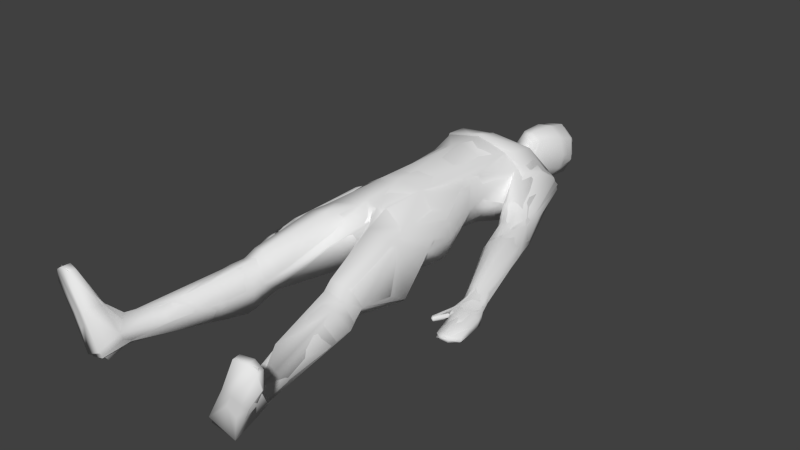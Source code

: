 # Source: corpse_tan.blend  (saved by Blender 2.76.0; exported with 4.5.12 LTS)
import bpy
from mathutils import Matrix  # noqa: F401  (used for matrix-valued properties, if any)

bpy.ops.wm.read_factory_settings(use_empty=True)
scene = bpy.context.scene
scene.name = 'Scene'

# ---- collections
col_collection_1 = bpy.data.collections.new('Collection 1'); scene.collection.children.link(col_collection_1)

# ---- materials (node trees are filled in below, after node groups)
mat_material_001 = bpy.data.materials.new('Material.001')
mat_material_001.alpha_threshold = 0.0
mat_material_001.use_transparent_shadow = False
mat_material_001.roughness = 0.5
mat_material_001.specular_intensity = 0.0
mat_material_001.line_color = (0.0, 0.0, 0.0, 1.0)

# ---- material node trees

# ---- world
world_world = bpy.data.worlds.new('World'); scene.world = world_world
world_world.color = (0.05088, 0.05088, 0.05088)
world_world.use_sun_shadow = False
world_world.sun_shadow_jitter_overblur = 0.0
world_world.cycles.sampling_method = 'NONE'
world_world.cycles.sample_map_resolution = 256

# ---- meshes
me_cube_000 = bpy.data.meshes.new('Cube.000')
me_cube_000.from_pydata([(0.298, 1.139, 0.6901), (0.2819, 0.7178, 0.5872), (0.182, 0.4941, 0.1307), (0.4087, 1.138, 0.5529), (0.3457, 0.6119, 0.3724), (0.1856, 1.657, 0.4111), (0.4158, 0.148, 0.1132), (0.206, 0.08627, 0.6799), (0.3649, -0.2342, 0.1241), (0.5136, -0.1141, 0.4321), (0.02474, -0.2532, 0.6086), (0.4864, 0.1379, 0.3315), (0.4615, 1.562, 0.1319), (0.395, 1.443, 0.6035), (0.1621, 1.768, 0.2058), (0.2488, 1.341, 0.01357), (0.4857, 1.632, 0.3207), (0.1625, 0.1458, 0.008932), (0.132, -0.2875, 0.08607), (0.1215, 1.941, 0.1794), (0.4177, -0.4257, 0.5403), (0.4995, -0.4937, 0.02096), (0.2245, -0.5876, 0.61), (0.5186, -1.255, 0.3474), (0.5777, -1.057, 0.2571), (0.3749, -1.246, 0.4066), (0.3029, -1.085, 0.09068), (0.2721, -1.255, 0.2229), (0.4658, -1.059, 0.1302), (0.3561, -1.356, -0.02429), (0.5156, -1.327, 0.01934), (0.6399, -1.289, 0.1724), (0.57, -2.301, 0.107), (0.7177, -2.246, 0.2587), (0.5803, -2.552, 0.08118), (0.7528, -2.516, 0.008235), (0.6711, -2.239, 0.07892), (0.7699, -2.227, 0.1418), (0.3867, -1.763, 0.1969), (0.4961, -1.873, 0.3124), (0.7135, -2.385, 0.4087), (0.8538, -2.551, 0.7022), (1.039, -2.519, 0.5262), (1.014, -2.499, 0.6715), (0.3999, 1.121, 0.08429), (0.716, 0.4804, -0.004913), (0.6041, 1.546, 0.3345), (0.4117, 0.9769, 0.2803), (0.8021, 0.823, 0.09804), (0.5535, 0.7658, 0.2618), (0.583, 0.6505, 0.04299), (0.755, 0.5007, 0.2987), (0.9319, 0.4656, 0.1671), (0.6605, 0.385, 0.2212), (0.7605, 0.69, 0.03124), (0.9371, -0.4791, 0.02562), (1.171, -0.3869, 0.01604), (0.9812, -0.4071, 0.1227), (1.11, -0.7692, 0.07047), (1.218, -0.6889, 0.04362), (0.932, -0.3066, 0.07638), (0.8259, -0.5568, 0.01506), (0.2671, 2.324, 0.2247), (0.1396, 2.101, 0.06599), (0.1147, 1.865, 0.4187), (0.2378, 2.343, 0.4285), (0.1279, 1.911, 0.496), (0.1774, 2.483, 0.2976), (0.1599, 2.414, 0.07669), (1.042, -0.7685, 0.04556), (1.098, -0.5271, 0.1287), (0.741, 0.8586, 0.2379), (0.6857, 1.022, 0.0564), (0.4884, 0.9369, 0.003225), (1.053, -0.3098, 0.003041), (1.135, -0.2983, 0.1049), (0.9803, -0.2006, 0.1744), (-0.07565, 0.8529, 0.7579), (-0.2819, 0.7178, 0.5872), (-0.1869, 0.4923, 0.1326), (-7.776e-10, 0.03008, 0.7208), (-0.3457, 0.6119, 0.3724), (-1.299e-10, 1.181, 0.04489), (-0.02317, 1.88, 0.1494), (0.0009958, 1.694, 0.4744), (-0.1905, 1.657, 0.4099), (9.064e-10, 1.576, 0.07092), (-0.4158, 0.148, 0.1132), (-0.5136, -0.1141, 0.4321), (-1.832e-09, -0.3152, 0.4859), (-0.206, 0.08626, 0.6799), (-0.3649, -0.2342, 0.1241), (0.0, -0.1881, 0.1242), (-0.2277, 0.8358, 0.1163), (-0.4864, 0.1379, 0.3315), (-0.4455, 1.569, 0.126), (-0.3218, 1.163, 0.6941), (-0.3908, 1.446, 0.6035), (-0.1638, 1.767, 0.2068), (-0.2488, 1.341, 0.01357), (-0.4857, 1.632, 0.3207), (-0.171, 0.1259, 0.0098), (0.2264, 0.8361, 0.117), (-0.132, -0.2875, 0.08607), (-0.1597, 1.971, 0.2447), (-0.4177, -0.4257, 0.5403), (-0.4995, -0.4937, 0.02096), (-0.09551, -0.2358, 0.6292), (-0.5186, -1.255, 0.3474), (-0.5777, -1.057, 0.2571), (-0.3749, -1.246, 0.4066), (-0.3029, -1.085, 0.09068), (-0.2721, -1.255, 0.2229), (-0.4658, -1.059, 0.1302), (-0.3561, -1.356, -0.02429), (-0.5156, -1.327, 0.01934), (-0.6399, -1.289, 0.1724), (-0.57, -2.301, 0.107), (-0.7601, -2.271, 0.2416), (-0.6813, -2.237, 0.269), (-0.5803, -2.552, 0.08118), (-0.7528, -2.516, 0.008235), (-0.6711, -2.239, 0.07892), (-0.7699, -2.227, 0.1418), (-0.3867, -1.763, 0.1969), (-0.4961, -1.873, 0.3124), (-0.7135, -2.385, 0.4087), (-0.8538, -2.551, 0.7022), (-1.039, -2.519, 0.5262), (-1.014, -2.499, 0.6715), (-0.4056, 1.134, 0.5547), (-0.4002, 1.136, 0.0765), (-0.6032, 1.545, 0.3368), (-0.4256, 0.9915, 0.29), (-0.8412, 0.8336, 0.1174), (-0.5873, 0.8105, 0.2673), (-0.7049, 0.5864, -0.004614), (-0.7676, 0.5078, 0.2987), (-0.9427, 0.4557, 0.1673), (-0.6096, 0.6619, 0.04345), (-0.661, 0.4187, 0.2208), (-0.8803, 0.4396, 0.04853), (-1.016, -0.3682, 0.1061), (-0.7557, -0.4763, 0.02426), (-1.006, -0.477, 0.01603), (-0.8225, -0.4258, 0.1227), (-0.8083, -0.8098, 0.07047), (-0.9391, -0.7752, 0.04362), (-0.8257, -0.2987, 0.07942), (-0.623, -0.5077, 0.01506), (-0.04524, 2.127, 0.002056), (-0.187, 2.143, 0.1382), (-0.1173, 1.933, 0.4083), (-0.06423, 2.382, 0.4953), (0.01741, 1.905, 0.56), (-0.1792, 2.381, 0.3234), (-0.007472, 2.513, 0.3659), (0.1039, 2.381, 0.5285), (-0.0008405, 2.41, 0.03786), (-0.1247, 2.451, 0.1396), (-0.7453, -0.784, 0.04556), (-0.8865, -0.5803, 0.1287), (-0.7082, 1.104, 0.0582), (-0.5253, 0.9896, 0.0001037), (-0.7455, 0.9501, 0.2792), (-0.9222, -0.3326, 0.002799), (-0.8843, -0.2304, 0.1774), (-0.03964, 1.437, 0.6984), (-0.007349, 1.171, 0.7596)], [], [(11, 6, 4), (0, 77, 80), (1, 0, 7), (17, 6, 8), (8, 6, 11), (13, 0, 3), (14, 16, 12), (9, 11, 4), (15, 12, 44), (7, 9, 1), (167, 168, 0), (86, 83, 14), (22, 10, 89), (82, 15, 102), (102, 15, 44), (20, 9, 7), (86, 12, 15), (102, 44, 47), (89, 92, 18), (47, 3, 1), (2, 4, 6), (5, 84, 167), (16, 5, 13), (1, 3, 0), (64, 84, 5), (64, 5, 14), (27, 25, 22), (25, 23, 20), (8, 21, 18), (21, 28, 26), (20, 23, 24), (89, 18, 26), (29, 28, 30), (26, 29, 27), (31, 30, 28), (38, 39, 25), (36, 30, 31), (32, 36, 35), (39, 33, 23), (34, 35, 42), (35, 36, 37), (32, 34, 41), (38, 29, 32), (33, 39, 38), (30, 36, 32), (23, 33, 37), (41, 42, 43), (43, 33, 40), (41, 43, 40), (33, 43, 42), (46, 16, 13), (45, 50, 54), (54, 48, 52), (51, 71, 49), (52, 48, 71), (76, 51, 53), (76, 75, 52), (60, 53, 50), (57, 70, 75), (69, 56, 59), (69, 57, 55), (59, 75, 70), (74, 56, 55), (58, 69, 59), (57, 60, 61), (57, 76, 60), (62, 64, 19), (64, 62, 65), (19, 83, 150), (157, 154, 66), (66, 154, 64), (68, 158, 67), (63, 150, 158), (156, 157, 65), (62, 63, 68), (56, 75, 59), (71, 46, 13), (44, 73, 47), (72, 12, 46), (3, 49, 71), (72, 73, 44), (49, 3, 47), (47, 73, 50), (54, 73, 72), (48, 72, 71), (45, 74, 60), (54, 52, 75), (90, 77, 78), (98, 104, 83), (107, 10, 80), (101, 103, 91), (94, 87, 91), (10, 107, 89), (130, 96, 97), (95, 100, 98), (88, 78, 81), (79, 81, 93), (96, 168, 167), (2, 79, 93), (98, 83, 86), (98, 100, 85), (93, 99, 82), (90, 88, 105), (93, 81, 133), (78, 130, 133), (101, 17, 92), (79, 101, 87), (85, 97, 167), (78, 77, 96), (79, 2, 17), (85, 84, 64), (98, 85, 152), (112, 89, 107), (110, 107, 105), (88, 106, 105), (103, 106, 91), (106, 88, 91), (116, 109, 113), (109, 116, 108), (111, 113, 106), (109, 108, 105), (89, 112, 111), (112, 114, 111), (111, 114, 113), (112, 124, 114), (124, 112, 110), (116, 115, 122), (117, 120, 121), (128, 121, 120), (126, 117, 119), (123, 122, 121), (117, 126, 127), (124, 125, 119), (117, 122, 115), (123, 119, 108), (126, 118, 129), (128, 129, 118), (97, 100, 132), (136, 141, 138), (135, 164, 137), (140, 137, 166), (166, 137, 138), (165, 141, 136), (139, 140, 148), (143, 144, 165), (165, 144, 142), (161, 146, 160), (143, 145, 160), (161, 142, 147), (149, 145, 143), (104, 152, 155), (153, 155, 152), (104, 151, 150), (154, 152, 64), (67, 158, 159), (151, 159, 158), (153, 157, 156), (145, 161, 160), (97, 132, 164), (133, 163, 131), (132, 95, 162), (164, 135, 130), (132, 134, 164), (133, 130, 135), (139, 163, 133), (139, 136, 163), (134, 162, 163), (135, 139, 133), (148, 165, 136), (166, 148, 140), (141, 165, 142), (7, 0, 80), (14, 83, 19), (7, 80, 10), (18, 17, 8), (9, 8, 11), (46, 12, 16), (1, 9, 4), (4, 2, 102), (13, 167, 0), (12, 86, 14), (86, 15, 82), (16, 14, 5), (10, 20, 7), (4, 102, 47), (4, 47, 1), (18, 92, 17), (17, 2, 6), (13, 5, 167), (19, 64, 14), (77, 0, 168), (89, 27, 22), (22, 25, 20), (10, 22, 20), (21, 9, 20), (9, 21, 8), (24, 31, 28), (31, 24, 23), (18, 21, 26), (21, 20, 24), (24, 28, 21), (27, 89, 26), (29, 26, 28), (38, 27, 29), (39, 23, 25), (27, 38, 25), (37, 36, 31), (34, 32, 35), (32, 40, 33), (40, 32, 41), (32, 33, 38), (29, 30, 32), (31, 23, 37), (37, 33, 42), (34, 42, 41), (35, 37, 42), (50, 53, 49), (53, 51, 49), (51, 52, 71), (60, 76, 53), (51, 76, 52), (54, 74, 45), (60, 74, 55), (57, 75, 76), (56, 74, 75), (58, 70, 69), (60, 55, 61), (57, 61, 55), (66, 64, 65), (63, 19, 150), (65, 157, 66), (65, 62, 67), (19, 63, 62), (68, 67, 62), (68, 63, 158), (67, 156, 65), (70, 57, 69), (58, 59, 70), (55, 56, 69), (71, 72, 46), (13, 3, 71), (12, 72, 44), (54, 50, 73), (48, 54, 72), (50, 49, 47), (50, 45, 60), (74, 54, 75), (87, 94, 81), (90, 80, 77), (90, 107, 80), (87, 101, 91), (88, 94, 91), (132, 100, 95), (94, 88, 81), (95, 99, 131), (88, 90, 78), (97, 96, 167), (102, 2, 93), (95, 98, 86), (86, 82, 99), (102, 93, 82), (99, 93, 131), (107, 90, 105), (95, 86, 99), (131, 93, 133), (92, 89, 103), (81, 78, 133), (103, 101, 92), (81, 79, 87), (85, 100, 97), (130, 78, 96), (101, 79, 17), (152, 85, 64), (104, 98, 152), (96, 77, 168), (110, 112, 107), (108, 110, 105), (103, 111, 106), (106, 109, 105), (109, 106, 113), (103, 89, 111), (113, 114, 115), (115, 116, 113), (125, 110, 108), (125, 124, 110), (123, 116, 122), (122, 117, 121), (119, 125, 108), (119, 123, 118), (120, 117, 127), (114, 124, 117), (117, 124, 119), (114, 117, 115), (116, 123, 108), (128, 127, 129), (123, 128, 118), (120, 127, 128), (121, 128, 123), (126, 119, 118), (129, 127, 126), (139, 135, 140), (164, 134, 137), (134, 136, 138), (140, 135, 137), (137, 134, 138), (142, 166, 138), (148, 143, 165), (145, 166, 142), (161, 145, 142), (144, 160, 147), (160, 146, 147), (148, 145, 149), (166, 145, 148), (148, 149, 143), (154, 153, 152), (83, 104, 150), (153, 154, 157), (153, 156, 155), (104, 155, 151), (159, 156, 67), (159, 155, 156), (150, 151, 158), (151, 155, 159), (142, 144, 147), (146, 161, 147), (143, 160, 144), (95, 131, 162), (134, 132, 162), (97, 164, 130), (163, 162, 131), (136, 134, 163), (139, 148, 136), (138, 141, 142), (85, 167, 84)])
me_cube_000.polygons.foreach_set('use_smooth', [True] * 334)
me_cube_000.materials.append(mat_material_001)
me_cube_000.use_remesh_preserve_volume = False
me_cube_000.use_remesh_preserve_attributes = False
me_cube_000.use_mirror_vertex_groups = False
me_cube_000.update()
me_cube_002 = bpy.data.meshes.new('Cube.002')
me_cube_002.from_pydata([(0.2903, 1.131, 0.6864), (0.2138, 1.635, 0.4217), (0.3111, 0.5081, 0.2502), (0.3118, 0.4721, 0.5776), (0.2294, 1.254, 0.02213), (0.1723, 0.8935, 0.7158), (0.2909, 0.8185, 0.5921), (0.1869, 0.4923, 0.1326), (0.3799, 1.139, 0.0808), (0.4027, 1.137, 0.5497), (0.4216, 1.585, 0.1163), (0.4476, 1.612, 0.4159), (0.3568, 1.281, 0.05666), (0.01164, -0.3231, 0.4982), (0.415, 1.224, 0.5687), (0.2047, 1.13, 0.03058), (0.1987, 0.4611, 0.6812), (0.3783, 1.477, 0.08551), (0.4476, 1.43, 0.5324), (0.3713, 1.655, 0.2644), (0.3535, 0.7559, 0.4136), (0.2963, 0.8234, 0.2121), (0.1436, 1.768, 0.1832), (0.1446, 1.765, 0.3935), (0.4158, 0.148, 0.1132), (0.4183, 0.1354, 0.5483), (0.2019, 0.08793, 0.6861), (0.3649, -0.2342, 0.1241), (0.3843, -0.2322, 0.5483), (0.5253, -0.2156, 0.3549), (0.09761, -0.232, 0.6117), (0.1755, 0.8647, 0.09874), (0.4864, 0.1379, 0.3315), (0.2493, -1.132, 0.276), (0.3059, 1.615, 0.1389), (0.3403, 1.181, 0.6979), (0.3688, 1.42, 0.665), (0.164, 1.765, 0.2725), (0.5695, 0.7064, 0.03293), (0.7924, 0.8296, 0.07084), (0.2343, 1.444, 0.0362), (0.4897, 1.626, 0.2849), (0.4143, 0.9807, 0.3115), (0.3645, 0.5066, 0.3816), (0.171, 0.1259, 0.0098), (0.1238, -0.2438, 0.06657), (0.07647, 1.937, 0.1541), (0.1341, 1.897, 0.3522), (0.1372, 1.934, 0.227), (0.07864, -0.568, 0.3903), (0.401, -0.5015, 0.001814), (0.4253, -0.5573, 0.5482), (0.5245, -0.4991, 0.05181), (0.2245, -0.5876, 0.61), (0.1628, -0.5235, 0.07751), (0.4665, -1.059, 0.1306), (0.4909, -1.123, 0.416), (0.5777, -1.057, 0.2571), (0.3546, -1.158, 0.4581), (0.3029, -1.085, 0.09068), (0.2714, -1.235, 0.2325), (0.4913, -1.161, 0.08522), (0.5143, -1.216, 0.3536), (0.604, -1.158, 0.2133), (0.3762, -1.251, 0.3962), (0.3256, -1.187, 0.04474), (0.2798, -1.346, 0.2022), (0.5196, -1.265, 0.04163), (0.545, -1.326, 0.3391), (0.6425, -1.262, 0.1813), (0.3944, -1.365, 0.3856), (0.3389, -1.293, -0.002514), (0.3374, -1.544, 0.1942), (0.5512, -1.485, 0.03531), (0.57, -1.517, 0.3118), (0.658, -1.472, 0.1725), (0.4364, -1.548, 0.3579), (0.392, -1.513, -0.007841), (0.3485, -1.625, 0.1956), (0.5684, -1.555, 0.0479), (0.5902, -1.603, 0.3051), (0.6802, -1.549, 0.176), (0.4524, -1.637, 0.3479), (0.4034, -1.582, 0.007505), (0.587, -2.374, 0.2002), (0.6905, -2.312, 0.06458), (0.7552, -2.238, 0.2162), (0.7887, -2.356, 0.09565), (0.6894, -2.253, 0.2809), (0.5873, -2.335, 0.08912), (0.5848, -2.575, 0.1402), (0.6932, -2.475, 0.01002), (0.8167, -2.541, 0.2281), (0.7825, -2.536, 0.02292), (0.7497, -2.555, 0.2938), (0.5884, -2.498, 0.03495), (0.6418, -1.986, 0.08926), (0.7232, -1.971, 0.1703), (0.5196, -2.009, 0.06388), (0.4764, -2.026, 0.1837), (0.6547, -2.002, 0.2535), (0.5517, -2.024, 0.2809), (0.7079, -2.42, 0.4215), (0.8402, -2.35, 0.3526), (0.8954, -2.433, 0.3), (0.7619, -2.365, 0.3926), (0.728, -2.565, 0.4163), (0.8695, -2.538, 0.3441), (0.9177, -2.529, 0.3196), (0.7899, -2.553, 0.3847), (0.8407, -2.493, 0.6956), (1.019, -2.462, 0.6445), (1.051, -2.503, 0.5279), (0.9484, -2.464, 0.6919), (0.8484, -2.559, 0.6939), (1.029, -2.527, 0.6416), (1.053, -2.517, 0.527), (0.9589, -2.541, 0.6891), (0.4051, 1.094, 0.09716), (0.4254, 1.078, 0.5025), (0.5506, 1.529, 0.1645), (0.5687, 1.536, 0.394), (0.4496, 1.211, 0.09753), (0.4717, 1.209, 0.5241), (0.4995, 1.374, 0.1209), (0.5169, 1.383, 0.4972), (0.8661, 0.6419, 0.1314), (0.6776, 0.5349, 0.0003413), (0.6075, 1.54, 0.289), (0.4362, 0.9885, 0.3038), (0.7065, 0.8538, 0.2723), (0.5668, 0.7693, 0.2446), (0.7897, 0.8441, 0.1285), (0.5498, 0.7079, 0.07231), (0.7524, 0.8488, 0.2131), (0.5415, 0.7286, 0.1727), (0.7821, 0.3399, -0.003832), (0.9373, 0.4559, 0.1602), (0.6256, 0.7852, 0.2767), (0.6962, 0.7541, 0.01691), (0.7283, 0.621, 0.2784), (0.6127, 0.5477, 0.1914), (0.8461, 0.6433, 0.1822), (0.6481, 0.5276, 0.02728), (0.7887, 0.6297, 0.2431), (0.6128, 0.5258, 0.1146), (1.123, -0.2418, 0.1095), (1.032, -0.2959, 0.008507), (0.6575, 0.5574, 0.242), (0.7976, 0.5834, 0.03893), (0.7505, 0.4293, 0.3059), (0.6576, 0.3494, 0.1981), (0.9015, 0.4561, 0.2138), (0.7438, 0.331, 0.0225), (0.824, 0.4394, 0.2741), (0.6812, 0.3266, 0.1142), (0.6946, 0.3585, 0.2622), (0.8946, 0.3926, 0.05171), (0.9689, -0.2633, 0.1505), (0.9374, -0.2938, 0.08481), (1.094, -0.2429, 0.1293), (1.005, -0.3001, 0.01508), (1.016, -0.2605, 0.1458), (0.9546, -0.3046, 0.04851), (1.159, -0.4419, 0.01582), (1.184, -0.4261, 0.09169), (0.9379, -0.2854, 0.1181), (1.09, -0.2772, 0.05088), (1.159, -0.3467, 0.1025), (1.114, -0.3529, 0.005914), (0.9725, -0.3827, 0.1295), (0.8214, -0.5322, 0.03473), (1.112, -0.3565, 0.1115), (1.058, -0.3871, 0.001763), (1.03, -0.375, 0.1278), (0.9751, -0.4069, 0.01718), (1.207, -0.6765, 0.07011), (1.193, -0.6867, 0.01659), (0.8169, -0.5336, 0.01259), (1.157, -0.3652, 0.01355), (0.9924, -0.4621, 0.1007), (0.9604, -0.4868, 0.02841), (1.137, -0.436, 0.1186), (1.084, -0.4669, 0.02685), (1.055, -0.4547, 0.1234), (0.9979, -0.4825, 0.0237), (0.9032, -0.3926, 0.0344), (0.9128, -0.3906, 0.07772), (0.9537, -0.5005, 0.05091), (1.183, -0.4411, 0.02567), (1.059, -0.709, 0.07691), (1.03, -0.7235, 0.04205), (1.15, -0.7221, 0.07647), (1.138, -0.7431, 0.01924), (1.103, -0.7357, 0.08698), (1.068, -0.7597, 0.03215), (1.083, -0.7674, 0.06491), (1.146, -0.754, 0.05736), (1.025, -0.7348, 0.06181), (1.218, -0.6887, 0.03943), (0.917, -0.3899, 0.01978), (0.8948, -0.3875, 0.05876), (0.9161, -0.4305, 0.08946), (0.9241, -0.4352, 0.01256), (0.9369, -0.4567, 0.07019), (0.9325, -0.4735, 0.02563), (0.943, -0.4606, 0.01285), (0.9322, -0.4817, 0.04077), (0.8295, -0.5341, 0.004589), (0.8152, -0.5323, 0.02325), (0.8335, -0.5469, 0.03652), (0.8295, -0.5524, 0.01391), (0.8377, -0.5451, 0.003763), (0.8287, -0.5536, 0.02427), (0.8489, -0.5521, 0.03891), (0.8521, -0.5596, 0.008396), (0.8505, -0.5481, 0.004819), (0.8529, -0.563, 0.02009), (0.2493, 2.364, 0.262), (0.1305, 2.035, 0.1011), (0.1788, 1.986, 0.3241), (0.2148, 2.397, 0.4085), (0.1737, 2.018, 0.2138), (0.1055, 1.897, 0.4884), (0.1488, 1.948, 0.4993), (0.1357, 2.144, 0.05482), (0.2558, 2.193, 0.3039), (0.2192, 2.19, 0.1633), (0.2153, 2.191, 0.4703), (0.1392, 2.445, 0.1196), (0.1685, 2.472, 0.2368), (0.1537, 2.457, 0.178), (0.1875, 2.471, 0.3232), (0.1723, 2.359, 0.05863), (0.2179, 2.378, 0.1574), (1.201, -0.5649, 0.03255), (1.111, -0.605, 0.02305), (1.176, -0.5643, 0.0162), (0.9883, -0.618, 0.06162), (1.026, -0.5856, 0.08925), (1.143, -0.5791, 0.1075), (1.195, -0.5513, 0.07994), (1.079, -0.5952, 0.1151), (0.9935, -0.6056, 0.03993), (1.033, -0.6211, 0.02792), (0.4637, 0.8414, 0.1633), (0.7216, 1.057, 0.2), (0.6292, 0.9844, 0.3532), (0.6176, 1.038, 0.0397), (0.5435, 0.9059, 0.3635), (0.5409, 0.9766, 0.009208), (0.6964, 1.045, 0.2868), (0.6924, 1.093, 0.08635), (0.4866, 0.8611, 0.3369), (0.4814, 0.9324, 0.001422), (0.958, -0.2032, 0.01468), (0.9146, -0.187, 0.1618), (0.9014, -0.2, 0.115), (1.001, -0.1427, 0.1823), (1.05, -0.1285, 0.1536), (1.049, -0.1621, 0.05031), (0.982, -0.1959, 0.002678), (0.9178, -0.2104, 0.06471), (1.073, -0.1259, 0.1242), (0.9554, -0.1521, 0.1941), (-0.2903, 1.131, 0.6864), (-0.2138, 1.635, 0.4217), (-0.3111, 0.5081, 0.2502), (-0.3118, 0.4721, 0.5776), (-0.2294, 1.254, 0.02213), (-0.1723, 0.8935, 0.7158), (0.0, 0.9183, 0.7668), (-0.2909, 0.8185, 0.5921), (-0.1869, 0.4923, 0.1326), (-0.3799, 1.139, 0.0808), (-0.4027, 1.137, 0.5497), (-0.4216, 1.585, 0.1163), (-0.4476, 1.612, 0.4159), (-0.3568, 1.281, 0.05666), (-0.01164, -0.3231, 0.4982), (-0.415, 1.224, 0.5687), (-0.2047, 1.13, 0.03058), (-0.1987, 0.4611, 0.6812), (-0.3783, 1.477, 0.08551), (-0.4476, 1.43, 0.5324), (-0.3713, 1.655, 0.2644), (0.0, 0.4494, 0.7185), (-0.3535, 0.7559, 0.4136), (0.0, 0.4993, 0.1305), (-0.2963, 0.8234, 0.2121), (0.0, 1.426, 0.7008), (0.0, 1.468, 0.05661), (0.0, 1.18, 0.7776), (0.0, 1.254, 0.04534), (-1.807e-17, 1.756, 0.1341), (-1.807e-17, 1.762, 0.45), (-0.1436, 1.768, 0.1832), (-0.1446, 1.765, 0.3935), (-1.807e-17, 1.643, 0.5105), (-1.807e-17, 1.604, 0.08195), (0.0, 1.155, 0.7427), (0.0, 1.13, 0.05378), (-0.4158, 0.148, 0.1132), (-0.4183, 0.1354, 0.5483), (0.0, -0.297, 0.4309), (-0.2019, 0.08793, 0.6861), (0.0, 0.05147, 0.7437), (0.0, 0.1563, 0.01031), (-0.3649, -0.2342, 0.1241), (-0.3843, -0.2322, 0.5483), (-0.5253, -0.2156, 0.3549), (-0.09761, -0.232, 0.6117), (0.0, -0.2699, 0.5932), (0.0, -0.1881, 0.1242), (-0.1755, 0.8647, 0.09874), (-0.4864, 0.1379, 0.3315), (-0.2493, -1.132, 0.276), (-0.3059, 1.615, 0.1389), (-0.3403, 1.181, 0.6979), (-0.3688, 1.42, 0.665), (-0.164, 1.765, 0.2725), (-0.5959, 0.7264, 0.03293), (-0.8266, 0.8343, 0.07084), (-0.2343, 1.444, 0.0362), (-0.4897, 1.626, 0.2849), (-0.4143, 0.9807, 0.3115), (-0.3645, 0.5066, 0.3816), (-0.171, 0.1259, 0.0098), (0.0, 0.8846, 0.1129), (-0.1238, -0.2438, 0.06657), (-0.04066, 1.914, 0.1464), (0.01776, 1.876, 0.4328), (-0.1346, 1.965, 0.2007), (-0.1127, 1.928, 0.4068), (-0.04316, 2.151, -0.002867), (-0.1583, 1.972, 0.2924), (-0.07864, -0.568, 0.3903), (-0.401, -0.5015, 0.001814), (-0.4253, -0.5573, 0.5482), (-0.5245, -0.4991, 0.05181), (-0.2245, -0.5876, 0.61), (-0.1628, -0.5235, 0.07751), (-0.4665, -1.059, 0.1306), (-0.4909, -1.123, 0.416), (-0.5777, -1.057, 0.2571), (-0.3546, -1.158, 0.4581), (-0.3029, -1.085, 0.09068), (-0.2714, -1.235, 0.2325), (-0.4913, -1.161, 0.08522), (-0.5143, -1.216, 0.3536), (-0.604, -1.158, 0.2133), (-0.3762, -1.251, 0.3962), (-0.3256, -1.187, 0.04474), (-0.2798, -1.346, 0.2022), (-0.5196, -1.265, 0.04163), (-0.545, -1.326, 0.3391), (-0.6425, -1.262, 0.1813), (-0.3944, -1.365, 0.3856), (-0.3389, -1.293, -0.002514), (-0.3374, -1.544, 0.1942), (-0.5512, -1.485, 0.03531), (-0.57, -1.517, 0.3118), (-0.658, -1.472, 0.1725), (-0.4364, -1.548, 0.3579), (-0.392, -1.513, -0.007841), (-0.3485, -1.625, 0.1956), (-0.5684, -1.555, 0.0479), (-0.5902, -1.603, 0.3051), (-0.6802, -1.549, 0.176), (-0.4524, -1.637, 0.3479), (-0.4034, -1.582, 0.007505), (-0.587, -2.374, 0.2002), (-0.6905, -2.312, 0.06458), (-0.7552, -2.238, 0.2162), (-0.7887, -2.356, 0.09565), (-0.6894, -2.253, 0.2809), (-0.5873, -2.335, 0.08912), (-0.5848, -2.575, 0.1402), (-0.6932, -2.475, 0.01002), (-0.8167, -2.541, 0.2281), (-0.7825, -2.536, 0.02292), (-0.7497, -2.555, 0.2938), (-0.5884, -2.498, 0.03495), (-0.6418, -1.986, 0.08926), (-0.7232, -1.971, 0.1703), (-0.5196, -2.009, 0.06388), (-0.4764, -2.026, 0.1837), (-0.6547, -2.002, 0.2535), (-0.5517, -2.024, 0.2809), (-0.7079, -2.42, 0.4215), (-0.8402, -2.35, 0.3526), (-0.8954, -2.433, 0.3), (-0.7619, -2.365, 0.3926), (-0.728, -2.565, 0.4163), (-0.8695, -2.538, 0.3441), (-0.9177, -2.529, 0.3196), (-0.7899, -2.553, 0.3847), (-0.8407, -2.493, 0.6956), (-1.019, -2.462, 0.6445), (-1.051, -2.503, 0.5279), (-0.9484, -2.464, 0.6919), (-0.8484, -2.559, 0.6939), (-1.029, -2.527, 0.6416), (-1.053, -2.517, 0.527), (-0.9589, -2.541, 0.6891), (-0.4051, 1.094, 0.09716), (-0.4254, 1.078, 0.5025), (-0.5506, 1.529, 0.1645), (-0.5687, 1.536, 0.394), (-0.4496, 1.211, 0.09753), (-0.4717, 1.209, 0.5241), (-0.4995, 1.374, 0.1209), (-0.5169, 1.383, 0.4972), (-0.8875, 0.642, 0.1314), (-0.6921, 0.548, 0.0003413), (-0.6075, 1.54, 0.289), (-0.4362, 0.9885, 0.3038), (-0.7425, 0.8642, 0.2723), (-0.5974, 0.7893, 0.2446), (-0.8249, 0.8489, 0.1285), (-0.5763, 0.7292, 0.07231), (-0.7879, 0.8561, 0.2131), (-0.5694, 0.7505, 0.1727), (-0.7832, 0.3464, -0.003832), (-0.9459, 0.4516, 0.1602), (-0.6572, 0.8012, 0.2767), (-0.7254, 0.7654, 0.01691), (-0.7485, 0.6305, 0.2784), (-0.6282, 0.5651, 0.1914), (-0.8676, 0.6447, 0.1822), (-0.6622, 0.5427, 0.02728), (-0.8094, 0.635, 0.2431), (-0.6268, 0.5433, 0.1146), (-1.015, -0.3245, 0.1095), (-0.9108, -0.3413, 0.008507), (-0.6736, 0.5717, 0.242), (-0.8151, 0.5883, 0.03893), (-0.7576, 0.4377, 0.3059), (-0.6596, 0.3642, 0.1981), (-0.9102, 0.4542, 0.2138), (-0.7443, 0.3401, 0.0225), (-0.8317, 0.4428, 0.2741), (-0.6816, 0.3399, 0.1142), (-0.6971, 0.3708, 0.2622), (-0.899, 0.3913, 0.05171), (-0.864, -0.2876, 0.1505), (-0.8236, -0.3044, 0.08481), (-0.9878, -0.3147, 0.1293), (-0.8844, -0.3353, 0.01508), (-0.9093, -0.3025, 0.1458), (-0.8356, -0.3207, 0.04851), (-0.9751, -0.5238, 0.01582), (-1.004, -0.5182, 0.09169), (-0.8271, -0.2968, 0.1181), (-0.9717, -0.3452, 0.05088), (-1.01, -0.4353, 0.1025), (-0.9657, -0.4243, 0.005914), (-0.8234, -0.4, 0.1295), (-0.6278, -0.4832, 0.03473), (-0.9628, -0.4271, 0.1115), (-0.9014, -0.4356, 0.001763), (-0.8797, -0.414, 0.1278), (-0.8169, -0.4234, 0.01718), (-0.9328, -0.7594, 0.07011), (-0.9163, -0.7638, 0.01659), (-0.6231, -0.4828, 0.01259), (-1.001, -0.4516, 0.01355), (-0.8126, -0.4811, 0.1007), (-0.7738, -0.4923, 0.02841), (-0.9562, -0.5099, 0.1186), (-0.8959, -0.5193, 0.02685), (-0.8734, -0.4972, 0.1234), (-0.8101, -0.5021, 0.0237), (-0.7554, -0.3836, 0.0344), (-0.765, -0.3853, 0.07772), (-0.7625, -0.5025, 0.05091), (-0.9977, -0.5319, 0.02567), (-0.7836, -0.7352, 0.07691), (-0.7511, -0.7379, 0.04205), (-0.8629, -0.7807, 0.07647), (-0.8439, -0.7958, 0.01924), (-0.8149, -0.7764, 0.08698), (-0.7731, -0.7855, 0.03215), (-0.7838, -0.7982, 0.06491), (-0.8476, -0.8089, 0.05736), (-0.7425, -0.7466, 0.06181), (-0.9388, -0.7749, 0.03943), (-0.7691, -0.3862, 0.01978), (-0.7494, -0.3758, 0.05876), (-0.7533, -0.4236, 0.08946), (-0.7591, -0.4309, 0.01256), (-0.763, -0.4556, 0.07019), (-0.7527, -0.4696, 0.02563), (-0.7672, -0.4615, 0.01285), (-0.7494, -0.4771, 0.04077), (-0.6346, -0.4879, 0.004589), (-0.6221, -0.481, 0.02325), (-0.6336, -0.5013, 0.03652), (-0.6279, -0.5049, 0.01391), (-0.6382, -0.5012, 0.003763), (-0.6267, -0.5058, 0.02427), (-0.646, -0.5118, 0.03891), (-0.6462, -0.52, 0.008396), (-0.649, -0.5087, 0.004819), (-0.6458, -0.5235, 0.02009), (-0.04521, 2.042, 0.0511), (-0.1384, 2.413, 0.3477), (-0.1804, 2.075, 0.1699), (-0.142, 2.027, 0.3951), (-0.03932, 2.43, 0.4647), (-0.1755, 2.063, 0.291), (0.0478, 1.898, 0.556), (-0.03099, 1.914, 0.5186), (0.05644, 1.946, 0.5671), (-0.05222, 1.973, 0.5437), (-0.1778, 2.185, 0.1241), (-0.1679, 2.248, 0.3976), (-0.195, 2.243, 0.2549), (0.08872, 2.204, 0.5631), (-0.06395, 2.226, 0.5321), (0.01518, 2.447, 0.08874), (0.0748, 2.5, 0.3277), (-0.08136, 2.473, 0.1684), (-0.05201, 2.5, 0.2856), (0.04984, 2.477, 0.2281), (-0.06682, 2.486, 0.2268), (0.0847, 2.49, 0.3785), (-0.03302, 2.499, 0.372), (0.1006, 2.436, 0.4814), (-0.01066, 2.365, 0.01987), (-0.1565, 2.401, 0.1313), (-0.151, 2.425, 0.239), (-0.9683, -0.6534, 0.03255), (-0.8699, -0.6575, 0.02305), (-0.9457, -0.6438, 0.0162), (-0.7513, -0.6245, 0.06162), (-0.7981, -0.6082, 0.08925), (-0.9094, -0.6453, 0.1075), (-0.9683, -0.6388, 0.07994), (-0.844, -0.6368, 0.1151), (-0.7607, -0.6149, 0.03993), (-0.7916, -0.6438, 0.02792), (-0.4957, 0.8969, 0.1633), (-0.7537, 1.112, 0.2), (-0.6613, 1.04, 0.3532), (-0.6497, 1.094, 0.0397), (-0.5834, 0.964, 0.3635), (-0.573, 1.032, 0.009208), (-0.7285, 1.101, 0.2868), (-0.7245, 1.149, 0.08635), (-0.5187, 0.9166, 0.3369), (-0.5135, 0.9879, 0.001422), (-0.8761, -0.2278, 0.01468), (-0.8418, -0.1967, 0.1618), (-0.8247, -0.2039, 0.115), (-0.9384, -0.1873, 0.1823), (-0.9889, -0.1921, 0.1536), (-0.9761, -0.2232, 0.05031), (-0.9011, -0.2298, 0.002678), (-0.8361, -0.2197, 0.06471), (-1.011, -0.1982, 0.1242), (-0.8925, -0.1793, 0.1941), (-0.09833, 1.147, 0.7236), (-0.1141, 1.639, 0.4631), (-0.1423, 1.423, 0.687), (-0.1137, 1.18, 0.751)], [], [(32, 24, 2, 43), (16, 5, 271, 286), (18, 14, 123, 125), (17, 10, 120, 124), (34, 10, 17, 40), (124, 122, 12, 17), (293, 4, 15, 301), (3, 6, 5, 16), (43, 20, 6, 3), (23, 295, 298, 1), (22, 294, 330, 46), (26, 306, 312, 30), (16, 286, 306, 26), (44, 24, 27, 45), (29, 27, 24, 32), (312, 304, 13, 30), (18, 36, 35, 14), (22, 37, 19, 34), (13, 45, 54, 49), (11, 41, 19, 1), (28, 29, 32, 25), (37, 22, 46, 48), (42, 8, 118, 129), (128, 120, 10, 41), (14, 9, 119, 123), (2, 21, 20, 43), (25, 32, 43, 3), (7, 31, 21, 2), (40, 17, 12, 4), (35, 292, 300, 0), (26, 25, 3, 16), (36, 290, 292, 35), (288, 328, 31, 7), (34, 299, 294, 22), (291, 40, 4, 293), (41, 10, 34, 19), (49, 53, 30, 13), (37, 23, 1, 19), (4, 12, 8, 15), (328, 301, 15, 31), (31, 15, 8, 21), (30, 28, 25, 26), (299, 34, 40, 291), (21, 8, 42, 20), (304, 313, 45, 13), (14, 35, 0, 9), (20, 42, 9, 6), (45, 313, 307, 44), (7, 2, 24, 44), (1, 298, 290, 36), (11, 1, 36, 18), (6, 9, 0, 5), (44, 307, 288, 7), (48, 46, 219, 222), (222, 220, 47, 48), (47, 331, 295, 23), (48, 47, 23, 37), (5, 0, 300, 271), (33, 58, 53, 49), (58, 56, 51, 53), (53, 51, 28, 30), (29, 28, 51, 52), (45, 27, 50, 54), (52, 50, 27, 29), (63, 61, 55, 57), (57, 56, 62, 63), (54, 50, 55, 59), (52, 51, 56, 57), (57, 55, 50, 52), (49, 54, 59, 33), (65, 61, 67, 71), (66, 70, 64, 60), (33, 59, 65, 60), (64, 62, 56, 58), (60, 64, 58, 33), (59, 55, 61, 65), (75, 73, 67, 69), (69, 68, 74, 75), (63, 62, 68, 69), (69, 67, 61, 63), (60, 65, 71, 66), (70, 68, 62, 64), (77, 73, 79, 83), (78, 82, 76, 72), (66, 71, 77, 72), (76, 74, 68, 70), (72, 76, 70, 66), (71, 67, 73, 77), (99, 98, 89, 84), (97, 96, 79, 81), (75, 74, 80, 81), (81, 79, 73, 75), (72, 77, 83, 78), (82, 80, 74, 76), (89, 85, 91, 95), (94, 92, 107, 109), (101, 100, 80, 82), (99, 101, 82, 78), (98, 96, 85, 89), (97, 100, 86, 87), (94, 90, 93, 92), (90, 95, 91, 93), (102, 105, 88, 84), (93, 91, 85, 87), (84, 89, 95, 90), (84, 90, 106, 102), (78, 83, 98, 99), (87, 85, 96, 97), (88, 86, 100, 101), (84, 88, 101, 99), (83, 79, 96, 98), (81, 80, 100, 97), (108, 104, 112, 116), (109, 107, 115, 117), (113, 111, 103, 105), (87, 86, 103, 104), (90, 94, 109, 106), (93, 87, 104, 108), (105, 103, 86, 88), (108, 107, 92, 93), (114, 117, 113, 110), (112, 111, 115, 116), (117, 115, 111, 113), (110, 113, 105, 102), (106, 109, 117, 114), (104, 103, 111, 112), (116, 115, 107, 108), (102, 106, 114, 110), (125, 121, 11, 18), (41, 11, 121, 128), (122, 118, 8, 12), (129, 119, 9, 42), (149, 127, 38, 139), (145, 141, 131, 135), (134, 130, 140, 144), (139, 39, 126, 149), (133, 38, 127, 143), (148, 140, 130, 138), (143, 127, 136, 153), (156, 150, 140, 148), (152, 137, 126, 142), (145, 143, 153, 155), (148, 141, 151, 156), (154, 152, 142, 144), (144, 142, 132, 134), (138, 131, 141, 148), (135, 133, 143, 145), (142, 126, 39, 132), (256, 264, 150, 156), (259, 263, 137, 152), (262, 255, 161, 163), (256, 257, 159, 166), (258, 259, 152, 154), (260, 261, 136, 157), (149, 126, 137, 157), (144, 140, 150, 154), (155, 151, 141, 145), (157, 136, 127, 149), (172, 168, 146, 160), (163, 161, 173, 175), (185, 181, 205, 206), (174, 172, 160, 162), (179, 169, 147, 167), (202, 204, 180, 170), (255, 261, 147, 161), (260, 263, 146, 167), (258, 264, 158, 162), (262, 257, 151, 155), (166, 159, 186, 201), (184, 182, 172, 174), (189, 164, 169, 179), (163, 175, 203, 200), (174, 170, 180, 184), (179, 168, 165, 189), (188, 180, 204, 207), (161, 147, 169, 173), (167, 146, 168, 179), (162, 158, 170, 174), (244, 243, 181, 185), (242, 239, 190, 194), (235, 241, 176, 199), (236, 237, 177, 193), (238, 239, 180, 188), (240, 241, 165, 182), (175, 173, 183, 185), (182, 165, 168, 172), (200, 186, 159, 163), (173, 169, 164, 183), (197, 193, 177, 199), (196, 195, 193, 197), (198, 191, 195, 196), (190, 198, 196, 194), (194, 196, 197, 192), (192, 197, 199, 176), (235, 237, 164, 189), (242, 240, 182, 184), (238, 243, 191, 198), (244, 236, 193, 195), (203, 206, 216, 212), (206, 205, 215, 216), (208, 178, 186, 200), (217, 215, 205, 207), (201, 186, 178, 209), (202, 187, 171, 210), (170, 158, 187, 202), (201, 187, 158, 166), (207, 205, 181, 188), (175, 185, 206, 203), (209, 178, 211, 213), (212, 211, 178, 208), (213, 211, 215, 217), (216, 215, 211, 212), (213, 210, 171, 209), (217, 214, 210, 213), (207, 204, 214, 217), (200, 203, 212, 208), (210, 214, 204, 202), (209, 171, 187, 201), (227, 226, 220, 222), (224, 220, 226, 228), (46, 330, 505, 219), (228, 518, 513, 224), (224, 513, 511, 223), (224, 223, 47, 220), (223, 511, 331, 47), (234, 218, 226, 227), (233, 529, 520, 229), (221, 218, 230, 232), (222, 219, 225, 227), (219, 505, 334, 225), (231, 229, 520, 524), (230, 231, 524, 521), (230, 521, 526, 232), (221, 528, 518, 228), (234, 233, 229, 231), (231, 230, 218, 234), (225, 334, 529, 233), (228, 226, 218, 221), (232, 526, 528, 221), (227, 225, 233, 234), (195, 191, 243, 244), (184, 180, 239, 242), (189, 165, 241, 235), (183, 164, 237, 236), (198, 190, 239, 238), (192, 176, 241, 240), (199, 177, 237, 235), (194, 192, 240, 242), (188, 181, 243, 238), (185, 183, 236, 244), (247, 251, 121, 125), (124, 120, 252, 248), (129, 118, 254, 245), (123, 119, 253, 249), (246, 252, 120, 128), (250, 254, 118, 122), (125, 123, 249, 247), (128, 121, 251, 246), (248, 250, 122, 124), (245, 253, 119, 129), (133, 245, 254, 38), (38, 254, 250, 139), (139, 250, 248, 39), (39, 248, 252, 132), (132, 252, 246, 134), (134, 246, 251, 130), (130, 251, 247, 138), (138, 247, 249, 131), (131, 249, 253, 135), (135, 253, 245, 133), (166, 158, 264, 256), (160, 146, 263, 259), (155, 153, 255, 262), (156, 151, 257, 256), (162, 160, 259, 258), (167, 147, 261, 260), (153, 136, 261, 255), (157, 137, 263, 260), (154, 150, 264, 258), (163, 159, 257, 262), (315, 326, 267, 302), (282, 286, 271, 270), (284, 412, 410, 280), (283, 411, 407, 276), (317, 323, 283, 276), (411, 283, 278, 409), (293, 301, 281, 269), (268, 282, 270, 272), (326, 268, 272, 287), (297, 266, 563, 295), (296, 332, 330, 294), (305, 311, 312, 306), (282, 305, 306, 286), (327, 329, 308, 302), (310, 315, 302, 308), (312, 311, 279, 304), (284, 280, 318, 319), (296, 317, 285, 320), (279, 336, 341, 329), (277, 266, 285, 324), (309, 303, 315, 310), (320, 335, 332, 296), (325, 416, 405, 274), (415, 324, 276, 407), (280, 410, 406, 275), (267, 326, 287, 289), (303, 268, 326, 315), (273, 267, 289, 314), (323, 269, 278, 283), (318, 265, 562, 565), (305, 282, 268, 303), (319, 318, 565, 564), (288, 273, 314, 328), (317, 296, 294, 299), (291, 293, 269, 323), (324, 285, 317, 276), (336, 279, 311, 340), (320, 285, 266, 297), (269, 281, 274, 278), (328, 314, 281, 301), (314, 289, 274, 281), (311, 305, 303, 309), (299, 291, 323, 317), (289, 287, 325, 274), (304, 279, 329, 313), (280, 275, 265, 318), (287, 272, 275, 325), (329, 327, 307, 313), (273, 327, 302, 267), (266, 319, 564, 563), (277, 284, 319, 266), (272, 270, 265, 275), (327, 273, 288, 307), (335, 510, 507, 332), (510, 335, 333, 508), (333, 297, 295, 331), (335, 320, 297, 333), (270, 271, 562, 265), (316, 336, 340, 345), (345, 340, 338, 343), (340, 311, 309, 338), (310, 339, 338, 309), (329, 341, 337, 308), (339, 310, 308, 337), (350, 344, 342, 348), (344, 350, 349, 343), (341, 346, 342, 337), (339, 344, 343, 338), (344, 339, 337, 342), (336, 316, 346, 341), (352, 358, 354, 348), (353, 347, 351, 357), (316, 347, 352, 346), (351, 345, 343, 349), (347, 316, 345, 351), (346, 352, 348, 342), (362, 356, 354, 360), (356, 362, 361, 355), (350, 356, 355, 349), (356, 350, 348, 354), (347, 353, 358, 352), (357, 351, 349, 355), (364, 370, 366, 360), (365, 359, 363, 369), (353, 359, 364, 358), (363, 357, 355, 361), (359, 353, 357, 363), (358, 364, 360, 354), (386, 371, 376, 385), (384, 368, 366, 383), (362, 368, 367, 361), (368, 362, 360, 366), (359, 365, 370, 364), (369, 363, 361, 367), (376, 382, 378, 372), (381, 396, 394, 379), (388, 369, 367, 387), (386, 365, 369, 388), (385, 376, 372, 383), (384, 374, 373, 387), (381, 379, 380, 377), (377, 380, 378, 382), (389, 371, 375, 392), (380, 374, 372, 378), (371, 377, 382, 376), (371, 389, 393, 377), (365, 386, 385, 370), (374, 384, 383, 372), (375, 388, 387, 373), (371, 386, 388, 375), (370, 385, 383, 366), (368, 384, 387, 367), (395, 403, 399, 391), (396, 404, 402, 394), (400, 392, 390, 398), (374, 391, 390, 373), (377, 393, 396, 381), (380, 395, 391, 374), (392, 375, 373, 390), (395, 380, 379, 394), (401, 397, 400, 404), (399, 403, 402, 398), (404, 400, 398, 402), (397, 389, 392, 400), (393, 401, 404, 396), (391, 399, 398, 390), (403, 395, 394, 402), (389, 397, 401, 393), (412, 284, 277, 408), (324, 415, 408, 277), (409, 278, 274, 405), (416, 325, 275, 406), (436, 426, 321, 414), (432, 422, 418, 428), (421, 431, 427, 417), (426, 436, 413, 322), (420, 430, 414, 321), (435, 425, 417, 427), (430, 440, 423, 414), (443, 435, 427, 437), (439, 429, 413, 424), (432, 442, 440, 430), (435, 443, 438, 428), (441, 431, 429, 439), (431, 421, 419, 429), (425, 435, 428, 418), (422, 432, 430, 420), (429, 419, 322, 413), (553, 443, 437, 561), (556, 439, 424, 560), (559, 450, 448, 552), (553, 453, 446, 554), (555, 441, 439, 556), (557, 444, 423, 558), (436, 444, 424, 413), (431, 441, 437, 427), (442, 432, 428, 438), (444, 436, 414, 423), (459, 447, 433, 455), (450, 462, 460, 448), (472, 493, 492, 468), (461, 449, 447, 459), (466, 454, 434, 456), (489, 457, 467, 491), (552, 448, 434, 558), (557, 454, 433, 560), (555, 449, 445, 561), (559, 442, 438, 554), (453, 488, 473, 446), (471, 461, 459, 469), (476, 466, 456, 451), (450, 487, 490, 462), (461, 471, 467, 457), (466, 476, 452, 455), (475, 494, 491, 467), (448, 460, 456, 434), (454, 466, 455, 433), (449, 461, 457, 445), (541, 472, 468, 540), (539, 481, 477, 536), (532, 486, 463, 538), (533, 480, 464, 534), (535, 475, 467, 536), (537, 469, 452, 538), (462, 472, 470, 460), (469, 459, 455, 452), (487, 450, 446, 473), (460, 470, 451, 456), (484, 486, 464, 480), (483, 484, 480, 482), (485, 483, 482, 478), (477, 481, 483, 485), (481, 479, 484, 483), (479, 463, 486, 484), (532, 476, 451, 534), (539, 471, 469, 537), (535, 485, 478, 540), (541, 482, 480, 533), (490, 499, 503, 493), (493, 503, 502, 492), (495, 487, 473, 465), (504, 494, 492, 502), (488, 496, 465, 473), (489, 497, 458, 474), (457, 489, 474, 445), (488, 453, 445, 474), (494, 475, 468, 492), (462, 490, 493, 472), (496, 500, 498, 465), (499, 495, 465, 498), (500, 504, 502, 498), (503, 499, 498, 502), (500, 496, 458, 497), (504, 500, 497, 501), (494, 504, 501, 491), (487, 495, 499, 490), (497, 489, 491, 501), (496, 488, 474, 458), (517, 510, 508, 516), (514, 519, 516, 508), (332, 507, 505, 330), (519, 514, 513, 518), (514, 512, 511, 513), (514, 508, 333, 512), (512, 333, 331, 511), (531, 517, 516, 506), (530, 522, 520, 529), (509, 527, 523, 506), (510, 517, 515, 507), (507, 515, 334, 505), (525, 524, 520, 522), (523, 521, 524, 525), (523, 527, 526, 521), (509, 519, 518, 528), (531, 525, 522, 530), (525, 531, 506, 523), (515, 530, 529, 334), (519, 509, 506, 516), (527, 509, 528, 526), (517, 531, 530, 515), (482, 541, 540, 478), (471, 539, 536, 467), (476, 532, 538, 452), (470, 533, 534, 451), (485, 535, 536, 477), (479, 537, 538, 463), (486, 532, 534, 464), (481, 539, 537, 479), (475, 535, 540, 468), (472, 541, 533, 470), (544, 412, 408, 548), (411, 545, 549, 407), (416, 542, 551, 405), (410, 546, 550, 406), (543, 415, 407, 549), (547, 409, 405, 551), (412, 544, 546, 410), (415, 543, 548, 408), (545, 411, 409, 547), (542, 416, 406, 550), (420, 321, 551, 542), (321, 426, 547, 551), (426, 322, 545, 547), (322, 419, 549, 545), (419, 421, 543, 549), (421, 417, 548, 543), (417, 425, 544, 548), (425, 418, 546, 544), (418, 422, 550, 546), (422, 420, 542, 550), (453, 553, 561, 445), (447, 556, 560, 433), (442, 559, 552, 440), (443, 553, 554, 438), (449, 555, 556, 447), (454, 557, 558, 434), (440, 552, 558, 423), (444, 557, 560, 424), (441, 555, 561, 437), (450, 559, 554, 446), (564, 565, 292, 290), (563, 564, 290, 298), (565, 562, 300, 292), (295, 563, 298), (562, 271, 300)])
me_cube_002.polygons.foreach_set('use_smooth', [True] * 565)
_uv = me_cube_002.uv_layers.new(name='UVMap')
_uv.uv.foreach_set('vector', [0.5606, 0.5352, 0.547, 0.5371, 0.5267, 0.6067, 0.5371, 0.6064, 0.7188, 0.602, 0.7138, 0.6845, 0.681, 0.6892, 0.681, 0.5998, 0.7663, 0.7868, 0.7601, 0.7475, 0.7709, 0.7446, 0.7795, 0.7778, 0.5397, 0.7938, 0.5481, 0.8176, 0.573, 0.8039, 0.5632, 0.774, 0.5257, 0.8228, 0.5481, 0.8176, 0.5397, 0.7938, 0.5119, 0.7876, 0.5632, 0.774, 0.5535, 0.7425, 0.5356, 0.756, 0.5397, 0.7938, 0.4666, 0.7508, 0.511, 0.7508, 0.5062, 0.7269, 0.4666, 0.7269, 0.7404, 0.6041, 0.7364, 0.6702, 0.7138, 0.6845, 0.7188, 0.602, 0.7505, 0.6107, 0.7483, 0.6582, 0.7364, 0.6702, 0.7404, 0.6041, 0.7085, 0.8458, 0.681, 0.8437, 0.681, 0.8197, 0.7217, 0.8206, 0.4944, 0.8508, 0.4666, 0.8499, 0.4666, 0.8787, 0.4877, 0.8851, 0.7195, 0.5309, 0.681, 0.5239, 0.681, 0.4627, 0.6996, 0.4699, 0.7188, 0.602, 0.681, 0.5998, 0.681, 0.5239, 0.7195, 0.5309, 0.4997, 0.5329, 0.547, 0.5371, 0.5372, 0.4633, 0.4961, 0.4614, 0.5681, 0.4669, 0.5372, 0.4633, 0.547, 0.5371, 0.5606, 0.5352, 0.681, 0.4627, 0.681, 0.4575, 0.6832, 0.4525, 0.6996, 0.4699, 0.7663, 0.7868, 0.7513, 0.7848, 0.7458, 0.7392, 0.7601, 0.7475, 0.4944, 0.8508, 0.4983, 0.8479, 0.5384, 0.827, 0.5257, 0.8228, 0.4744, 0.4461, 0.4961, 0.4614, 0.5036, 0.4074, 0.4874, 0.3988, 0.7663, 0.8164, 0.7743, 0.8225, 0.7517, 0.8284, 0.7217, 0.8206, 0.7542, 0.4698, 0.7811, 0.473, 0.7737, 0.5404, 0.7607, 0.5399, 0.4983, 0.8479, 0.4944, 0.8508, 0.4877, 0.8851, 0.4961, 0.8838, 0.5467, 0.698, 0.54, 0.7286, 0.5449, 0.7199, 0.5509, 0.6995, 0.584, 0.8043, 0.573, 0.8039, 0.5481, 0.8176, 0.5613, 0.821, 0.7601, 0.7475, 0.7577, 0.7308, 0.7621, 0.7197, 0.7709, 0.7446, 0.5267, 0.6067, 0.5239, 0.6676, 0.5349, 0.6546, 0.5371, 0.6064, 0.7607, 0.5399, 0.7737, 0.5404, 0.7505, 0.6107, 0.7404, 0.6041, 0.5028, 0.6036, 0.5006, 0.6756, 0.5239, 0.6676, 0.5267, 0.6067, 0.5119, 0.7876, 0.5397, 0.7938, 0.5356, 0.756, 0.511, 0.7508, 0.7458, 0.7392, 0.681, 0.7391, 0.681, 0.7342, 0.7363, 0.7298, 0.7195, 0.5309, 0.7607, 0.5399, 0.7404, 0.6041, 0.7188, 0.602, 0.7513, 0.7848, 0.681, 0.786, 0.681, 0.7391, 0.7458, 0.7392, 0.4666, 0.605, 0.4666, 0.6794, 0.5006, 0.6756, 0.5028, 0.6036, 0.5257, 0.8228, 0.4666, 0.8221, 0.4666, 0.8499, 0.4944, 0.8508, 0.4666, 0.7922, 0.5119, 0.7876, 0.511, 0.7508, 0.4666, 0.7508, 0.5613, 0.821, 0.5481, 0.8176, 0.5257, 0.8228, 0.5384, 0.827, 0.696, 0.4058, 0.7238, 0.4021, 0.6996, 0.4699, 0.6832, 0.4525, 0.7122, 0.849, 0.7085, 0.8458, 0.7217, 0.8206, 0.7517, 0.8284, 0.511, 0.7508, 0.5356, 0.756, 0.54, 0.7286, 0.5062, 0.7269, 0.4666, 0.6794, 0.4666, 0.7269, 0.5062, 0.7269, 0.5006, 0.6756, 0.5006, 0.6756, 0.5062, 0.7269, 0.54, 0.7286, 0.5239, 0.6676, 0.6996, 0.4699, 0.7542, 0.4698, 0.7607, 0.5399, 0.7195, 0.5309, 0.4666, 0.8221, 0.5257, 0.8228, 0.5119, 0.7876, 0.4666, 0.7922, 0.5239, 0.6676, 0.54, 0.7286, 0.5467, 0.698, 0.5349, 0.6546, 0.4722, 0.4512, 0.4722, 0.4722, 0.4961, 0.4614, 0.4744, 0.4461, 0.7601, 0.7475, 0.7458, 0.7392, 0.7363, 0.7298, 0.7577, 0.7308, 0.7483, 0.6582, 0.7599, 0.7011, 0.7577, 0.7308, 0.7364, 0.6702, 0.4961, 0.4614, 0.4722, 0.4722, 0.4666, 0.5387, 0.4997, 0.5329, 0.5028, 0.6036, 0.5267, 0.6067, 0.547, 0.5371, 0.4997, 0.5329, 0.7217, 0.8206, 0.681, 0.8197, 0.681, 0.786, 0.7513, 0.7848, 0.7663, 0.8164, 0.7217, 0.8206, 0.7513, 0.7848, 0.7663, 0.7868, 0.7364, 0.6702, 0.7577, 0.7308, 0.7363, 0.7298, 0.7138, 0.6845, 0.4997, 0.5329, 0.4666, 0.5387, 0.4666, 0.605, 0.5028, 0.6036, 0.4961, 0.8838, 0.4877, 0.8851, 0.4976, 0.9061, 0.5015, 0.9008, 0.4783, 0.8759, 0.4934, 0.8691, 0.4944, 0.8553, 0.4776, 0.8632, 0.7052, 0.874, 0.681, 0.8659, 0.681, 0.8437, 0.7085, 0.8458, 0.71, 0.8844, 0.7052, 0.874, 0.7085, 0.8458, 0.7122, 0.849, 0.7138, 0.6845, 0.7363, 0.7298, 0.681, 0.7342, 0.681, 0.6892, 0.7285, 0.2982, 0.7486, 0.2933, 0.7238, 0.4021, 0.696, 0.4058, 0.7486, 0.2933, 0.7746, 0.3, 0.762, 0.4079, 0.7238, 0.4021, 0.7238, 0.4021, 0.762, 0.4079, 0.7542, 0.4698, 0.6996, 0.4699, 0.7811, 0.473, 0.7542, 0.4698, 0.762, 0.4079, 0.781, 0.419, 0.4961, 0.4614, 0.5372, 0.4633, 0.5441, 0.4116, 0.5036, 0.4074, 0.568, 0.4121, 0.5441, 0.4116, 0.5372, 0.4633, 0.5681, 0.4669, 0.5833, 0.2848, 0.5616, 0.2842, 0.5568, 0.3038, 0.5783, 0.3044, 0.7911, 0.3127, 0.7746, 0.3, 0.779, 0.2824, 0.7961, 0.2933, 0.5036, 0.4074, 0.5441, 0.4116, 0.5568, 0.3038, 0.5307, 0.2989, 0.781, 0.419, 0.762, 0.4079, 0.7746, 0.3, 0.7911, 0.3127, 0.5783, 0.3044, 0.5568, 0.3038, 0.5441, 0.4116, 0.568, 0.4121, 0.4874, 0.3988, 0.5036, 0.4074, 0.5307, 0.2989, 0.5204, 0.2898, 0.5351, 0.2792, 0.5616, 0.2842, 0.567, 0.2641, 0.5377, 0.2586, 0.7343, 0.2576, 0.7562, 0.2539, 0.7527, 0.2756, 0.7327, 0.2787, 0.5204, 0.2898, 0.5307, 0.2989, 0.5351, 0.2792, 0.5246, 0.2699, 0.7527, 0.2756, 0.779, 0.2824, 0.7746, 0.3, 0.7486, 0.2933, 0.7327, 0.2787, 0.7527, 0.2756, 0.7486, 0.2933, 0.7285, 0.2982, 0.5307, 0.2989, 0.5568, 0.3038, 0.5616, 0.2842, 0.5351, 0.2792, 0.5938, 0.2241, 0.5731, 0.2217, 0.567, 0.2641, 0.5908, 0.2647, 0.8034, 0.2735, 0.7849, 0.2613, 0.7896, 0.2248, 0.8064, 0.2335, 0.7961, 0.2933, 0.779, 0.2824, 0.7849, 0.2613, 0.8034, 0.2735, 0.5908, 0.2647, 0.567, 0.2641, 0.5616, 0.2842, 0.5833, 0.2848, 0.5246, 0.2699, 0.5351, 0.2792, 0.5377, 0.2586, 0.5262, 0.2486, 0.7562, 0.2539, 0.7849, 0.2613, 0.779, 0.2824, 0.7527, 0.2756, 0.5479, 0.2163, 0.5731, 0.2217, 0.5765, 0.2081, 0.5501, 0.2029, 0.7474, 0.2043, 0.7672, 0.202, 0.7642, 0.2189, 0.7453, 0.2197, 0.5262, 0.2486, 0.5377, 0.2586, 0.5479, 0.2163, 0.5374, 0.2101, 0.7642, 0.2189, 0.7896, 0.2248, 0.7849, 0.2613, 0.7562, 0.2539, 0.7453, 0.2197, 0.7642, 0.2189, 0.7562, 0.2539, 0.7343, 0.2576, 0.5377, 0.2586, 0.567, 0.2641, 0.5731, 0.2217, 0.5479, 0.2163, 0.5642, 0.117, 0.5726, 0.1205, 0.5801, 0.05749, 0.5801, 0.04985, 0.6064, 0.1276, 0.5906, 0.1249, 0.5765, 0.2081, 0.5981, 0.2093, 0.8064, 0.2335, 0.7896, 0.2248, 0.7935, 0.2086, 0.8106, 0.2188, 0.5981, 0.2093, 0.5765, 0.2081, 0.5731, 0.2217, 0.5938, 0.2241, 0.5374, 0.2101, 0.5479, 0.2163, 0.5501, 0.2029, 0.5395, 0.1946, 0.7672, 0.202, 0.7935, 0.2086, 0.7896, 0.2248, 0.7642, 0.2189, 0.5801, 0.05749, 0.6, 0.06183, 0.6006, 0.03034, 0.5803, 0.02593, 0.9242, 0.05836, 0.9365, 0.04632, 0.9462, 0.06757, 0.9316, 0.07501, 0.7861, 0.1282, 0.8058, 0.1324, 0.7935, 0.2086, 0.7672, 0.202, 0.7718, 0.1278, 0.7861, 0.1282, 0.7672, 0.202, 0.7474, 0.2043, 0.5726, 0.1205, 0.5906, 0.1249, 0.6, 0.06183, 0.5801, 0.05749, 0.8188, 0.1382, 0.8058, 0.1324, 0.825, 0.08748, 0.8313, 0.06495, 0.9242, 0.05836, 0.894, 0.03021, 0.9302, 0.008744, 0.9365, 0.04632, 0.894, 0.03021, 0.8947, 0.01095, 0.9139, 0.006382, 0.9302, 0.008744, 0.8159, 0.05277, 0.8262, 0.06316, 0.8124, 0.08459, 0.7929, 0.06148, 0.6178, 0.01848, 0.6006, 0.03034, 0.6, 0.06183, 0.619, 0.05338, 0.9151, 0.05689, 0.9311, 0.06259, 0.9389, 0.03903, 0.9238, 0.02793, 0.7929, 0.06148, 0.7925, 0.0232, 0.8198, 0.02508, 0.8159, 0.05277, 0.5395, 0.1946, 0.5501, 0.2029, 0.5726, 0.1205, 0.5642, 0.117, 0.619, 0.05338, 0.6, 0.06183, 0.5906, 0.1249, 0.6064, 0.1276, 0.8124, 0.08459, 0.825, 0.08748, 0.8058, 0.1324, 0.7861, 0.1282, 0.7929, 0.06148, 0.8124, 0.08459, 0.7861, 0.1282, 0.7718, 0.1278, 0.5501, 0.2029, 0.5765, 0.2081, 0.5906, 0.1249, 0.5726, 0.1205, 0.8106, 0.2188, 0.7935, 0.2086, 0.8058, 0.1324, 0.8188, 0.1382, 0.7831, 0.1552, 0.7979, 0.1673, 0.7989, 0.1344, 0.7968, 0.1328, 0.9316, 0.07501, 0.9462, 0.06757, 0.9754, 0.1221, 0.9625, 0.1308, 0.8618, 0.0443, 0.8753, 0.04478, 0.8412, 0.06611, 0.8262, 0.06316, 0.7798, 0.1946, 0.7909, 0.2155, 0.7878, 0.1886, 0.7843, 0.1696, 0.894, 0.03021, 0.9242, 0.05836, 0.9316, 0.07501, 0.9202, 0.08078, 0.7702, 0.178, 0.8021, 0.1924, 0.7979, 0.1673, 0.7831, 0.1552, 0.8262, 0.06316, 0.8412, 0.06611, 0.825, 0.08748, 0.8124, 0.08459, 0.955, 0.06308, 0.9462, 0.06757, 0.9365, 0.04632, 0.9302, 0.008744, 0.8427, 0.02623, 0.8638, 0.02975, 0.8618, 0.0443, 0.8412, 0.03873, 0.8812, 0.0369, 0.8753, 0.04478, 0.8772, 0.0324, 0.8818, 0.03424, 0.8638, 0.02975, 0.8772, 0.0324, 0.8753, 0.04478, 0.8618, 0.0443, 0.8412, 0.03873, 0.8618, 0.0443, 0.8262, 0.06316, 0.8159, 0.05277, 0.9202, 0.08078, 0.9316, 0.07501, 0.9625, 0.1308, 0.9423, 0.1316, 0.7843, 0.1696, 0.7878, 0.1886, 0.7977, 0.149, 0.7965, 0.1391, 0.9798, 0.1011, 0.9754, 0.1221, 0.9462, 0.06757, 0.955, 0.06308, 0.8159, 0.05277, 0.8198, 0.02508, 0.8427, 0.02623, 0.8412, 0.03873, 0.7795, 0.7778, 0.7894, 0.8026, 0.7663, 0.8164, 0.7663, 0.7868, 0.7743, 0.8225, 0.7663, 0.8164, 0.7894, 0.8026, 0.7968, 0.806, 0.5535, 0.7425, 0.5449, 0.7199, 0.54, 0.7286, 0.5356, 0.756, 0.7641, 0.7026, 0.7621, 0.7197, 0.7577, 0.7308, 0.7599, 0.7011, 0.6179, 0.6186, 0.5942, 0.6108, 0.5756, 0.6453, 0.6006, 0.6528, 0.7944, 0.6141, 0.7946, 0.6183, 0.7888, 0.661, 0.7834, 0.6536, 0.8251, 0.6738, 0.8164, 0.6753, 0.8176, 0.6307, 0.8292, 0.6316, 0.6006, 0.6528, 0.6202, 0.6661, 0.6319, 0.6289, 0.6179, 0.6186, 0.5718, 0.6458, 0.5756, 0.6453, 0.5942, 0.6108, 0.5884, 0.6098, 0.8033, 0.6196, 0.8176, 0.6307, 0.8164, 0.6753, 0.8001, 0.6633, 0.5884, 0.6098, 0.5942, 0.6108, 0.6118, 0.5718, 0.6043, 0.5706, 0.8078, 0.5812, 0.8193, 0.594, 0.8176, 0.6307, 0.8033, 0.6196, 0.8484, 0.5971, 0.8552, 0.5966, 0.8441, 0.6329, 0.8403, 0.6335, 0.5816, 0.6099, 0.5884, 0.6098, 0.6043, 0.5706, 0.5922, 0.5706, 0.8033, 0.6196, 0.7946, 0.6183, 0.8006, 0.58, 0.8078, 0.5812, 0.8334, 0.595, 0.8484, 0.5971, 0.8403, 0.6335, 0.8292, 0.6316, 0.8292, 0.6316, 0.8403, 0.6335, 0.8321, 0.6724, 0.8251, 0.6738, 0.8001, 0.6633, 0.7888, 0.661, 0.7946, 0.6183, 0.8033, 0.6196, 0.5705, 0.6499, 0.5718, 0.6458, 0.5884, 0.6098, 0.5816, 0.6099, 0.8403, 0.6335, 0.8441, 0.6329, 0.8325, 0.6696, 0.8321, 0.6724, 0.8426, 0.4746, 0.8508, 0.4808, 0.8193, 0.594, 0.8078, 0.5812, 0.869, 0.484, 0.8734, 0.4842, 0.8552, 0.5966, 0.8484, 0.5971, 0.6307, 0.464, 0.6386, 0.4648, 0.6464, 0.4455, 0.6366, 0.4453, 0.8426, 0.4746, 0.8399, 0.4723, 0.8455, 0.454, 0.8457, 0.4556, 0.8596, 0.482, 0.869, 0.484, 0.8484, 0.5971, 0.8334, 0.595, 0.6567, 0.4716, 0.6433, 0.4659, 0.6118, 0.5718, 0.6341, 0.5805, 0.6179, 0.6186, 0.6319, 0.6289, 0.6432, 0.5922, 0.6341, 0.5805, 0.8292, 0.6316, 0.8176, 0.6307, 0.8193, 0.594, 0.8334, 0.595, 0.5922, 0.5706, 0.5879, 0.5753, 0.5818, 0.6141, 0.5816, 0.6099, 0.6341, 0.5805, 0.6118, 0.5718, 0.5942, 0.6108, 0.6179, 0.6186, 0.8779, 0.4398, 0.887, 0.4411, 0.8815, 0.4615, 0.8759, 0.4617, 0.6366, 0.4453, 0.6464, 0.4455, 0.6555, 0.4281, 0.6392, 0.4253, 0.6426, 0.4105, 0.6353, 0.4101, 0.6301, 0.4131, 0.6323, 0.4154, 0.8621, 0.4374, 0.8779, 0.4398, 0.8759, 0.4617, 0.861, 0.4594, 0.6747, 0.431, 0.6666, 0.434, 0.6516, 0.446, 0.6631, 0.4489, 0.8397, 0.4283, 0.8433, 0.423, 0.8538, 0.4213, 0.8511, 0.4367, 0.6386, 0.4648, 0.6433, 0.4659, 0.6516, 0.446, 0.6464, 0.4455, 0.6567, 0.4716, 0.6617, 0.4782, 0.6699, 0.4552, 0.6631, 0.4489, 0.8596, 0.482, 0.8508, 0.4808, 0.8519, 0.4594, 0.861, 0.4594, 0.6307, 0.464, 0.6277, 0.4662, 0.5879, 0.5753, 0.5922, 0.5706, 0.9417, 0.5381, 0.9465, 0.5369, 0.9537, 0.523, 0.9502, 0.5238, 0.8658, 0.4219, 0.8816, 0.4244, 0.8779, 0.4398, 0.8621, 0.4374, 0.6707, 0.416, 0.6661, 0.4162, 0.6585, 0.434, 0.6666, 0.431, 0.6366, 0.4453, 0.6392, 0.4253, 0.629, 0.4206, 0.6282, 0.4294, 0.8621, 0.4374, 0.8511, 0.4367, 0.8538, 0.4213, 0.8658, 0.4219, 0.9568, 0.5244, 0.9439, 0.5271, 0.9455, 0.5154, 0.955, 0.5133, 0.846, 0.4145, 0.8538, 0.4213, 0.8433, 0.423, 0.8421, 0.4183, 0.6464, 0.4455, 0.6516, 0.446, 0.6666, 0.434, 0.6555, 0.4281, 0.6549, 0.4489, 0.6617, 0.4552, 0.6673, 0.4345, 0.6666, 0.431, 0.861, 0.4594, 0.8519, 0.4594, 0.8511, 0.4367, 0.8621, 0.4374, 0.6475, 0.3833, 0.6401, 0.3868, 0.6353, 0.4101, 0.6426, 0.4105, 0.8686, 0.3949, 0.8586, 0.3974, 0.8633, 0.3735, 0.8714, 0.3678, 0.954, 0.4953, 0.9472, 0.4973, 0.9486, 0.4792, 0.953, 0.4773, 0.6627, 0.3854, 0.6759, 0.3924, 0.6776, 0.3686, 0.6661, 0.3584, 0.851, 0.3917, 0.8586, 0.3974, 0.8538, 0.4213, 0.846, 0.4145, 0.8809, 0.3971, 0.8913, 0.4017, 0.8907, 0.4257, 0.8816, 0.4244, 0.6392, 0.4253, 0.6555, 0.4281, 0.6594, 0.4124, 0.6426, 0.4105, 0.8816, 0.4244, 0.8907, 0.4257, 0.887, 0.4411, 0.8779, 0.4398, 0.6282, 0.4294, 0.6255, 0.4291, 0.6334, 0.4476, 0.6366, 0.4453, 0.6555, 0.4281, 0.6666, 0.434, 0.6742, 0.4162, 0.6594, 0.4124, 0.6676, 0.3562, 0.6661, 0.3584, 0.6776, 0.3686, 0.6823, 0.3679, 0.6552, 0.3544, 0.6525, 0.3561, 0.6661, 0.3584, 0.6676, 0.3562, 0.9498, 0.4725, 0.9526, 0.4741, 0.9541, 0.4685, 0.9493, 0.4673, 0.8633, 0.3735, 0.8565, 0.369, 0.867, 0.3621, 0.8714, 0.3678, 0.8714, 0.3678, 0.867, 0.3621, 0.8792, 0.3638, 0.8804, 0.3698, 0.8804, 0.3698, 0.8792, 0.3638, 0.8938, 0.3753, 0.8918, 0.3778, 0.6725, 0.3919, 0.6678, 0.3924, 0.6661, 0.4162, 0.6707, 0.416, 0.8686, 0.3949, 0.8809, 0.3971, 0.8816, 0.4244, 0.8658, 0.4219, 0.9498, 0.4897, 0.953, 0.4914, 0.9526, 0.4741, 0.9498, 0.4725, 0.6475, 0.3833, 0.6627, 0.3854, 0.6661, 0.3584, 0.6525, 0.3561, 0.629, 0.4206, 0.6323, 0.4154, 0.6133, 0.3998, 0.6109, 0.4005, 0.9569, 0.5128, 0.955, 0.511, 0.9575, 0.4994, 0.958, 0.5011, 0.6095, 0.4027, 0.607, 0.403, 0.6255, 0.4291, 0.6282, 0.4294, 0.9558, 0.4989, 0.9575, 0.4994, 0.955, 0.511, 0.9528, 0.5099, 0.9502, 0.5238, 0.9537, 0.523, 0.9569, 0.5035, 0.9554, 0.5037, 0.8397, 0.4283, 0.8396, 0.4359, 0.8204, 0.4102, 0.8225, 0.4072, 0.8511, 0.4367, 0.8519, 0.4594, 0.8396, 0.4359, 0.8397, 0.4283, 0.8362, 0.4368, 0.8396, 0.4359, 0.8519, 0.4594, 0.8457, 0.4556, 0.9528, 0.5099, 0.955, 0.511, 0.9546, 0.5089, 0.9514, 0.507, 0.6392, 0.4253, 0.6426, 0.4105, 0.6323, 0.4154, 0.629, 0.4206, 0.9554, 0.5037, 0.9569, 0.5035, 0.9567, 0.5007, 0.9552, 0.5005, 0.9582, 0.5017, 0.9567, 0.5007, 0.9569, 0.5035, 0.958, 0.5033, 0.9552, 0.5005, 0.9567, 0.5007, 0.9575, 0.4994, 0.9558, 0.4989, 0.958, 0.5011, 0.9575, 0.4994, 0.9567, 0.5007, 0.9582, 0.5017, 0.9552, 0.5005, 0.9534, 0.5014, 0.9537, 0.5037, 0.9554, 0.5037, 0.826, 0.4039, 0.8254, 0.406, 0.8225, 0.4072, 0.8215, 0.406, 0.8421, 0.4183, 0.8433, 0.423, 0.8254, 0.406, 0.826, 0.4039, 0.6282, 0.4294, 0.629, 0.4206, 0.6109, 0.4005, 0.6095, 0.4027, 0.8225, 0.4072, 0.8254, 0.406, 0.8433, 0.423, 0.8397, 0.4283, 0.8192, 0.4102, 0.8204, 0.4102, 0.8396, 0.4359, 0.8362, 0.4368, 0.4755, 0.9019, 0.4964, 0.9001, 0.4934, 0.8691, 0.4783, 0.8759, 0.7007, 0.88, 0.7125, 0.8923, 0.7226, 0.9332, 0.7084, 0.9276, 0.4877, 0.8851, 0.4666, 0.8787, 0.4666, 0.9056, 0.4976, 0.9061, 0.7084, 0.9276, 0.681, 0.9253, 0.681, 0.8762, 0.7007, 0.88, 0.7007, 0.88, 0.681, 0.8762, 0.681, 0.8673, 0.6944, 0.87, 0.7007, 0.88, 0.6944, 0.87, 0.7052, 0.874, 0.7125, 0.8923, 0.4854, 0.8745, 0.4925, 0.8779, 0.4792, 0.865, 0.4698, 0.865, 0.4777, 0.9287, 0.4931, 0.9251, 0.4964, 0.9001, 0.4755, 0.9019, 0.4994, 0.9698, 0.4666, 0.9685, 0.4666, 0.9828, 0.4886, 0.9839, 0.706, 0.9681, 0.7191, 0.9662, 0.7027, 0.9857, 0.7027, 0.9836, 0.5015, 0.9008, 0.4976, 0.9061, 0.4979, 0.9283, 0.5079, 0.9356, 0.4976, 0.9061, 0.4666, 0.9056, 0.4666, 0.9278, 0.4979, 0.9283, 0.4618, 0.9486, 0.4626, 0.9386, 0.4834, 0.9311, 0.4823, 0.9543, 0.461, 0.9588, 0.4618, 0.9486, 0.4823, 0.9543, 0.4814, 0.9719, 0.461, 0.9588, 0.4814, 0.9719, 0.4811, 0.9814, 0.4602, 0.9748, 0.706, 0.9681, 0.681, 0.9714, 0.681, 0.9253, 0.7084, 0.9276, 0.5034, 0.9715, 0.4994, 0.9698, 0.4886, 0.9839, 0.4886, 0.985, 0.4798, 0.9388, 0.4887, 0.9398, 0.4931, 0.9251, 0.4777, 0.9287, 0.4979, 0.9283, 0.4666, 0.9278, 0.4666, 0.9685, 0.4994, 0.9698, 0.7084, 0.9276, 0.7226, 0.9332, 0.7191, 0.9662, 0.706, 0.9681, 0.7027, 0.9836, 0.681, 0.9839, 0.681, 0.9714, 0.706, 0.9681, 0.5079, 0.9356, 0.4979, 0.9283, 0.4994, 0.9698, 0.5034, 0.9715, 0.6525, 0.3561, 0.6456, 0.3636, 0.6401, 0.3868, 0.6475, 0.3833, 0.8658, 0.4219, 0.8538, 0.4213, 0.8586, 0.3974, 0.8686, 0.3949, 0.955, 0.5133, 0.9455, 0.5154, 0.9472, 0.4973, 0.954, 0.4953, 0.6594, 0.4124, 0.6742, 0.4162, 0.6759, 0.3924, 0.6627, 0.3854, 0.8565, 0.369, 0.8633, 0.3735, 0.8586, 0.3974, 0.851, 0.3917, 0.8804, 0.3698, 0.8918, 0.3778, 0.8913, 0.4017, 0.8809, 0.3971, 0.6823, 0.3679, 0.6776, 0.3686, 0.6759, 0.3924, 0.6806, 0.3919, 0.8714, 0.3678, 0.8804, 0.3698, 0.8809, 0.3971, 0.8686, 0.3949, 0.9514, 0.507, 0.9546, 0.5089, 0.953, 0.4914, 0.9498, 0.4897, 0.6426, 0.4105, 0.6594, 0.4124, 0.6627, 0.3854, 0.6475, 0.3833, 0.8009, 0.7018, 0.8137, 0.7134, 0.7894, 0.8026, 0.7795, 0.7778, 0.5632, 0.774, 0.573, 0.8039, 0.6004, 0.7197, 0.586, 0.7092, 0.5509, 0.6995, 0.5449, 0.7199, 0.5597, 0.6887, 0.5562, 0.6711, 0.7709, 0.7446, 0.7621, 0.7197, 0.7737, 0.6783, 0.7861, 0.6873, 0.6061, 0.7127, 0.6004, 0.7197, 0.573, 0.8039, 0.584, 0.8043, 0.5712, 0.6972, 0.5597, 0.6887, 0.5449, 0.7199, 0.5535, 0.7425, 0.7795, 0.7778, 0.7709, 0.7446, 0.7861, 0.6873, 0.8009, 0.7018, 0.7968, 0.806, 0.7894, 0.8026, 0.8137, 0.7134, 0.8185, 0.7156, 0.586, 0.7092, 0.5712, 0.6972, 0.5535, 0.7425, 0.5632, 0.774, 0.7694, 0.6745, 0.7737, 0.6783, 0.7621, 0.7197, 0.7641, 0.7026, 0.5718, 0.6458, 0.5562, 0.6711, 0.5597, 0.6887, 0.5756, 0.6453, 0.5756, 0.6453, 0.5597, 0.6887, 0.5712, 0.6972, 0.6006, 0.6528, 0.6006, 0.6528, 0.5712, 0.6972, 0.586, 0.7092, 0.6202, 0.6661, 0.6202, 0.6661, 0.586, 0.7092, 0.6004, 0.7197, 0.6198, 0.6689, 0.6198, 0.6689, 0.6004, 0.7197, 0.6061, 0.7127, 0.6127, 0.6703, 0.8251, 0.6738, 0.8185, 0.7156, 0.8137, 0.7134, 0.8164, 0.6753, 0.8164, 0.6753, 0.8137, 0.7134, 0.8009, 0.7018, 0.8001, 0.6633, 0.8001, 0.6633, 0.8009, 0.7018, 0.7861, 0.6873, 0.7888, 0.661, 0.7888, 0.661, 0.7861, 0.6873, 0.7737, 0.6783, 0.7834, 0.6536, 0.7834, 0.6536, 0.7737, 0.6783, 0.7694, 0.6745, 0.7847, 0.6496, 0.8457, 0.4556, 0.8519, 0.4594, 0.8508, 0.4808, 0.8426, 0.4746, 0.8759, 0.4617, 0.8815, 0.4615, 0.8734, 0.4842, 0.869, 0.484, 0.5922, 0.5706, 0.6043, 0.5706, 0.6386, 0.4648, 0.6307, 0.464, 0.8078, 0.5812, 0.8006, 0.58, 0.8399, 0.4723, 0.8426, 0.4746, 0.861, 0.4594, 0.8759, 0.4617, 0.869, 0.484, 0.8596, 0.482, 0.6631, 0.4489, 0.6516, 0.446, 0.6433, 0.4659, 0.6567, 0.4716, 0.6043, 0.5706, 0.6118, 0.5718, 0.6433, 0.4659, 0.6386, 0.4648, 0.6341, 0.5805, 0.6432, 0.5922, 0.6617, 0.4782, 0.6567, 0.4716, 0.8334, 0.595, 0.8193, 0.594, 0.8508, 0.4808, 0.8596, 0.482, 0.6366, 0.4453, 0.6334, 0.4476, 0.6277, 0.4662, 0.6307, 0.464, 0.5606, 0.5352, 0.5371, 0.6064, 0.5267, 0.6067, 0.547, 0.5371, 0.7188, 0.602, 0.681, 0.5998, 0.681, 0.6892, 0.7138, 0.6845, 0.7663, 0.7868, 0.7795, 0.7778, 0.7709, 0.7446, 0.7601, 0.7475, 0.5397, 0.7938, 0.5632, 0.774, 0.573, 0.8039, 0.5481, 0.8176, 0.5257, 0.8228, 0.5119, 0.7876, 0.5397, 0.7938, 0.5481, 0.8176, 0.5632, 0.774, 0.5397, 0.7938, 0.5356, 0.756, 0.5535, 0.7425, 0.4666, 0.7508, 0.4666, 0.7269, 0.5062, 0.7269, 0.511, 0.7508, 0.7404, 0.6041, 0.7188, 0.602, 0.7138, 0.6845, 0.7364, 0.6702, 0.7505, 0.6107, 0.7404, 0.6041, 0.7364, 0.6702, 0.7483, 0.6582, 0.5013, 0.8525, 0.513, 0.8302, 0.4962, 0.8298, 0.477, 0.8506, 0.4944, 0.8508, 0.4877, 0.8851, 0.4666, 0.8787, 0.4666, 0.8499, 0.4887, 0.6067, 0.454, 0.5528, 0.4602, 0.5338, 0.5076, 0.5725, 0.5065, 0.602, 0.5071, 0.5309, 0.4686, 0.5239, 0.4686, 0.5998, 0.4997, 0.5329, 0.4961, 0.4614, 0.5372, 0.4633, 0.547, 0.5371, 0.5681, 0.4669, 0.5606, 0.5352, 0.547, 0.5371, 0.5372, 0.4633, 0.681, 0.4627, 0.6996, 0.4699, 0.6832, 0.4525, 0.681, 0.4575, 0.5523, 0.8004, 0.5468, 0.7657, 0.5343, 0.7584, 0.5391, 0.7986, 0.4944, 0.8508, 0.5257, 0.8228, 0.5384, 0.827, 0.4983, 0.8479, 0.4744, 0.4461, 0.4874, 0.3988, 0.5036, 0.4074, 0.4961, 0.4614, 0.7663, 0.8164, 0.7217, 0.8206, 0.7517, 0.8284, 0.7743, 0.8225, 0.7542, 0.4698, 0.7607, 0.5399, 0.7737, 0.5404, 0.7811, 0.473, 0.4983, 0.8479, 0.4961, 0.8838, 0.4877, 0.8851, 0.4944, 0.8508, 0.5467, 0.698, 0.5509, 0.6995, 0.5449, 0.7199, 0.54, 0.7286, 0.584, 0.8043, 0.5613, 0.821, 0.5481, 0.8176, 0.573, 0.8039, 0.7601, 0.7475, 0.7709, 0.7446, 0.7621, 0.7197, 0.7577, 0.7308, 0.5267, 0.6067, 0.5371, 0.6064, 0.5349, 0.6546, 0.5239, 0.6676, 0.7607, 0.5399, 0.7404, 0.6041, 0.7505, 0.6107, 0.7737, 0.5404, 0.5028, 0.6036, 0.5267, 0.6067, 0.5239, 0.6676, 0.5006, 0.6756, 0.5119, 0.7876, 0.511, 0.7508, 0.5356, 0.756, 0.5397, 0.7938, 0.5343, 0.7584, 0.5258, 0.7501, 0.4935, 0.7526, 0.4961, 0.7583, 0.5071, 0.5309, 0.5065, 0.602, 0.528, 0.6041, 0.5483, 0.5399, 0.5391, 0.7986, 0.5343, 0.7584, 0.4961, 0.7583, 0.5009, 0.7992, 0.4666, 0.605, 0.5028, 0.6036, 0.5006, 0.6756, 0.4666, 0.6794, 0.5257, 0.8228, 0.4944, 0.8508, 0.4666, 0.8499, 0.4666, 0.8221, 0.4666, 0.7922, 0.4666, 0.7508, 0.511, 0.7508, 0.5119, 0.7876, 0.5613, 0.821, 0.5384, 0.827, 0.5257, 0.8228, 0.5481, 0.8176, 0.696, 0.4058, 0.6832, 0.4525, 0.6996, 0.4699, 0.7238, 0.4021, 0.7122, 0.849, 0.7517, 0.8284, 0.7217, 0.8206, 0.7085, 0.8458, 0.511, 0.7508, 0.5062, 0.7269, 0.54, 0.7286, 0.5356, 0.756, 0.4666, 0.6794, 0.5006, 0.6756, 0.5062, 0.7269, 0.4666, 0.7269, 0.5006, 0.6756, 0.5239, 0.6676, 0.54, 0.7286, 0.5062, 0.7269, 0.4955, 0.4762, 0.512, 0.5267, 0.5462, 0.5342, 0.5408, 0.4762, 0.4666, 0.8221, 0.4666, 0.7922, 0.5119, 0.7876, 0.5257, 0.8228, 0.5239, 0.6676, 0.5349, 0.6546, 0.5467, 0.698, 0.54, 0.7286, 0.4722, 0.4512, 0.4744, 0.4461, 0.4961, 0.4614, 0.4722, 0.4722, 0.7601, 0.7475, 0.7577, 0.7308, 0.7363, 0.7298, 0.7458, 0.7392, 0.7483, 0.6582, 0.7364, 0.6702, 0.7577, 0.7308, 0.7599, 0.7011, 0.4961, 0.4614, 0.4997, 0.5329, 0.4666, 0.5387, 0.4722, 0.4722, 0.5028, 0.6036, 0.4997, 0.5329, 0.547, 0.5371, 0.5267, 0.6067, 0.513, 0.8302, 0.5391, 0.7986, 0.5009, 0.7992, 0.4962, 0.8298, 0.5523, 0.8265, 0.5523, 0.8004, 0.5391, 0.7986, 0.513, 0.8302, 0.7364, 0.6702, 0.7138, 0.6845, 0.7363, 0.7298, 0.7577, 0.7308, 0.4997, 0.5329, 0.5028, 0.6036, 0.4666, 0.605, 0.4666, 0.5387, 0.4961, 0.8838, 0.5015, 0.9008, 0.4976, 0.9061, 0.4877, 0.8851, 0.4783, 0.8759, 0.4776, 0.8632, 0.4944, 0.8553, 0.4934, 0.8691, 0.7052, 0.874, 0.7085, 0.8458, 0.681, 0.8437, 0.681, 0.8659, 0.71, 0.8844, 0.7122, 0.849, 0.7085, 0.8458, 0.7052, 0.874, 0.506, 0.71, 0.477, 0.7142, 0.4935, 0.7526, 0.5258, 0.7501, 0.7285, 0.2982, 0.696, 0.4058, 0.7238, 0.4021, 0.7486, 0.2933, 0.7486, 0.2933, 0.7238, 0.4021, 0.762, 0.4079, 0.7746, 0.3, 0.7238, 0.4021, 0.6996, 0.4699, 0.7542, 0.4698, 0.762, 0.4079, 0.7811, 0.473, 0.781, 0.419, 0.762, 0.4079, 0.7542, 0.4698, 0.4961, 0.4614, 0.5036, 0.4074, 0.5441, 0.4116, 0.5372, 0.4633, 0.568, 0.4121, 0.5681, 0.4669, 0.5372, 0.4633, 0.5441, 0.4116, 0.5833, 0.2848, 0.5783, 0.3044, 0.5568, 0.3038, 0.5616, 0.2842, 0.7911, 0.3127, 0.7961, 0.2933, 0.779, 0.2824, 0.7746, 0.3, 0.5036, 0.4074, 0.5307, 0.2989, 0.5568, 0.3038, 0.5441, 0.4116, 0.781, 0.419, 0.7911, 0.3127, 0.7746, 0.3, 0.762, 0.4079, 0.5783, 0.3044, 0.568, 0.4121, 0.5441, 0.4116, 0.5568, 0.3038, 0.4874, 0.3988, 0.5204, 0.2898, 0.5307, 0.2989, 0.5036, 0.4074, 0.5351, 0.2792, 0.5377, 0.2586, 0.567, 0.2641, 0.5616, 0.2842, 0.7343, 0.2576, 0.7327, 0.2787, 0.7527, 0.2756, 0.7562, 0.2539, 0.5204, 0.2898, 0.5246, 0.2699, 0.5351, 0.2792, 0.5307, 0.2989, 0.7527, 0.2756, 0.7486, 0.2933, 0.7746, 0.3, 0.779, 0.2824, 0.7327, 0.2787, 0.7285, 0.2982, 0.7486, 0.2933, 0.7527, 0.2756, 0.5307, 0.2989, 0.5351, 0.2792, 0.5616, 0.2842, 0.5568, 0.3038, 0.5938, 0.2241, 0.5908, 0.2647, 0.567, 0.2641, 0.5731, 0.2217, 0.8034, 0.2735, 0.8064, 0.2335, 0.7896, 0.2248, 0.7849, 0.2613, 0.7961, 0.2933, 0.8034, 0.2735, 0.7849, 0.2613, 0.779, 0.2824, 0.5908, 0.2647, 0.5833, 0.2848, 0.5616, 0.2842, 0.567, 0.2641, 0.5246, 0.2699, 0.5262, 0.2486, 0.5377, 0.2586, 0.5351, 0.2792, 0.7562, 0.2539, 0.7527, 0.2756, 0.779, 0.2824, 0.7849, 0.2613, 0.5479, 0.2163, 0.5501, 0.2029, 0.5765, 0.2081, 0.5731, 0.2217, 0.7474, 0.2043, 0.7453, 0.2197, 0.7642, 0.2189, 0.7672, 0.202, 0.5262, 0.2486, 0.5374, 0.2101, 0.5479, 0.2163, 0.5377, 0.2586, 0.7642, 0.2189, 0.7562, 0.2539, 0.7849, 0.2613, 0.7896, 0.2248, 0.7453, 0.2197, 0.7343, 0.2576, 0.7562, 0.2539, 0.7642, 0.2189, 0.5377, 0.2586, 0.5479, 0.2163, 0.5731, 0.2217, 0.567, 0.2641, 0.5642, 0.117, 0.5801, 0.04985, 0.5801, 0.05749, 0.5726, 0.1205, 0.6064, 0.1276, 0.5981, 0.2093, 0.5765, 0.2081, 0.5906, 0.1249, 0.8064, 0.2335, 0.8106, 0.2188, 0.7935, 0.2086, 0.7896, 0.2248, 0.5981, 0.2093, 0.5938, 0.2241, 0.5731, 0.2217, 0.5765, 0.2081, 0.5374, 0.2101, 0.5395, 0.1946, 0.5501, 0.2029, 0.5479, 0.2163, 0.7672, 0.202, 0.7642, 0.2189, 0.7896, 0.2248, 0.7935, 0.2086, 0.5801, 0.05749, 0.5803, 0.02593, 0.6006, 0.03034, 0.6, 0.06183, 0.9242, 0.05836, 0.9316, 0.07501, 0.9462, 0.06757, 0.9365, 0.04632, 0.7861, 0.1282, 0.7672, 0.202, 0.7935, 0.2086, 0.8058, 0.1324, 0.7718, 0.1278, 0.7474, 0.2043, 0.7672, 0.202, 0.7861, 0.1282, 0.5726, 0.1205, 0.5801, 0.05749, 0.6, 0.06183, 0.5906, 0.1249, 0.8188, 0.1382, 0.8313, 0.06495, 0.825, 0.08748, 0.8058, 0.1324, 0.9242, 0.05836, 0.9365, 0.04632, 0.9302, 0.008744, 0.894, 0.03021, 0.894, 0.03021, 0.9302, 0.008744, 0.9139, 0.006382, 0.8947, 0.01095, 0.8159, 0.05277, 0.7929, 0.06148, 0.8124, 0.08459, 0.8262, 0.06316, 0.6178, 0.01848, 0.619, 0.05338, 0.6, 0.06183, 0.6006, 0.03034, 0.9151, 0.05689, 0.9238, 0.02793, 0.9389, 0.03903, 0.9311, 0.06259, 0.7929, 0.06148, 0.8159, 0.05277, 0.8198, 0.02508, 0.7925, 0.0232, 0.5395, 0.1946, 0.5642, 0.117, 0.5726, 0.1205, 0.5501, 0.2029, 0.619, 0.05338, 0.6064, 0.1276, 0.5906, 0.1249, 0.6, 0.06183, 0.8124, 0.08459, 0.7861, 0.1282, 0.8058, 0.1324, 0.825, 0.08748, 0.7929, 0.06148, 0.7718, 0.1278, 0.7861, 0.1282, 0.8124, 0.08459, 0.5501, 0.2029, 0.5726, 0.1205, 0.5906, 0.1249, 0.5765, 0.2081, 0.8106, 0.2188, 0.8188, 0.1382, 0.8058, 0.1324, 0.7935, 0.2086, 0.7831, 0.1552, 0.7968, 0.1328, 0.7989, 0.1344, 0.7979, 0.1673, 0.9316, 0.07501, 0.9625, 0.1308, 0.9754, 0.1221, 0.9462, 0.06757, 0.8618, 0.0443, 0.8262, 0.06316, 0.8412, 0.06611, 0.8753, 0.04478, 0.7798, 0.1946, 0.7843, 0.1696, 0.7878, 0.1886, 0.7909, 0.2155, 0.894, 0.03021, 0.9202, 0.08078, 0.9316, 0.07501, 0.9242, 0.05836, 0.7702, 0.178, 0.7831, 0.1552, 0.7979, 0.1673, 0.8021, 0.1924, 0.8262, 0.06316, 0.8124, 0.08459, 0.825, 0.08748, 0.8412, 0.06611, 0.955, 0.06308, 0.9302, 0.008744, 0.9365, 0.04632, 0.9462, 0.06757, 0.8427, 0.02623, 0.8412, 0.03873, 0.8618, 0.0443, 0.8638, 0.02975, 0.8812, 0.0369, 0.8818, 0.03424, 0.8772, 0.0324, 0.8753, 0.04478, 0.8638, 0.02975, 0.8618, 0.0443, 0.8753, 0.04478, 0.8772, 0.0324, 0.8412, 0.03873, 0.8159, 0.05277, 0.8262, 0.06316, 0.8618, 0.0443, 0.9202, 0.08078, 0.9423, 0.1316, 0.9625, 0.1308, 0.9316, 0.07501, 0.7843, 0.1696, 0.7965, 0.1391, 0.7977, 0.149, 0.7878, 0.1886, 0.9798, 0.1011, 0.955, 0.06308, 0.9462, 0.06757, 0.9754, 0.1221, 0.8159, 0.05277, 0.8412, 0.03873, 0.8427, 0.02623, 0.8198, 0.02508, 0.7795, 0.7778, 0.7663, 0.7868, 0.7663, 0.8164, 0.7894, 0.8026, 0.7743, 0.8225, 0.7968, 0.806, 0.7894, 0.8026, 0.7663, 0.8164, 0.5535, 0.7425, 0.5356, 0.756, 0.54, 0.7286, 0.5449, 0.7199, 0.7641, 0.7026, 0.7599, 0.7011, 0.7577, 0.7308, 0.7621, 0.7197, 0.6179, 0.6186, 0.6006, 0.6528, 0.5756, 0.6453, 0.5942, 0.6108, 0.7944, 0.6141, 0.7834, 0.6536, 0.7888, 0.661, 0.7946, 0.6183, 0.8251, 0.6738, 0.8292, 0.6316, 0.8176, 0.6307, 0.8164, 0.6753, 0.6006, 0.6528, 0.6179, 0.6186, 0.6319, 0.6289, 0.6202, 0.6661, 0.5718, 0.6458, 0.5884, 0.6098, 0.5942, 0.6108, 0.5756, 0.6453, 0.8033, 0.6196, 0.8001, 0.6633, 0.8164, 0.6753, 0.8176, 0.6307, 0.5884, 0.6098, 0.6043, 0.5706, 0.6118, 0.5718, 0.5942, 0.6108, 0.8078, 0.5812, 0.8033, 0.6196, 0.8176, 0.6307, 0.8193, 0.594, 0.8484, 0.5971, 0.8403, 0.6335, 0.8441, 0.6329, 0.8552, 0.5966, 0.5816, 0.6099, 0.5922, 0.5706, 0.6043, 0.5706, 0.5884, 0.6098, 0.8033, 0.6196, 0.8078, 0.5812, 0.8006, 0.58, 0.7946, 0.6183, 0.8334, 0.595, 0.8292, 0.6316, 0.8403, 0.6335, 0.8484, 0.5971, 0.8292, 0.6316, 0.8251, 0.6738, 0.8321, 0.6724, 0.8403, 0.6335, 0.8001, 0.6633, 0.8033, 0.6196, 0.7946, 0.6183, 0.7888, 0.661, 0.5705, 0.6499, 0.5816, 0.6099, 0.5884, 0.6098, 0.5718, 0.6458, 0.8403, 0.6335, 0.8321, 0.6724, 0.8325, 0.6696, 0.8441, 0.6329, 0.8426, 0.4746, 0.8078, 0.5812, 0.8193, 0.594, 0.8508, 0.4808, 0.869, 0.484, 0.8484, 0.5971, 0.8552, 0.5966, 0.8734, 0.4842, 0.6307, 0.464, 0.6366, 0.4453, 0.6464, 0.4455, 0.6386, 0.4648, 0.8426, 0.4746, 0.8457, 0.4556, 0.8455, 0.454, 0.8399, 0.4723, 0.8596, 0.482, 0.8334, 0.595, 0.8484, 0.5971, 0.869, 0.484, 0.6567, 0.4716, 0.6341, 0.5805, 0.6118, 0.5718, 0.6433, 0.4659, 0.6179, 0.6186, 0.6341, 0.5805, 0.6432, 0.5922, 0.6319, 0.6289, 0.8292, 0.6316, 0.8334, 0.595, 0.8193, 0.594, 0.8176, 0.6307, 0.5922, 0.5706, 0.5816, 0.6099, 0.5818, 0.6141, 0.5879, 0.5753, 0.6341, 0.5805, 0.6179, 0.6186, 0.5942, 0.6108, 0.6118, 0.5718, 0.8779, 0.4398, 0.8759, 0.4617, 0.8815, 0.4615, 0.887, 0.4411, 0.6366, 0.4453, 0.6392, 0.4253, 0.6555, 0.4281, 0.6464, 0.4455, 0.6426, 0.4105, 0.6323, 0.4154, 0.6301, 0.4131, 0.6353, 0.4101, 0.8621, 0.4374, 0.861, 0.4594, 0.8759, 0.4617, 0.8779, 0.4398, 0.6681, 0.431, 0.6565, 0.4489, 0.6451, 0.446, 0.66, 0.434, 0.8397, 0.4283, 0.8511, 0.4367, 0.8538, 0.4213, 0.8433, 0.423, 0.6386, 0.4648, 0.6464, 0.4455, 0.6516, 0.446, 0.6433, 0.4659, 0.6567, 0.4716, 0.6631, 0.4489, 0.6699, 0.4552, 0.6617, 0.4782, 0.8596, 0.482, 0.861, 0.4594, 0.8519, 0.4594, 0.8508, 0.4808, 0.6307, 0.464, 0.5922, 0.5706, 0.5879, 0.5753, 0.6277, 0.4662, 0.9417, 0.5381, 0.9502, 0.5238, 0.9537, 0.523, 0.9465, 0.5369, 0.8658, 0.4219, 0.8621, 0.4374, 0.8779, 0.4398, 0.8816, 0.4244, 0.6723, 0.416, 0.6681, 0.431, 0.66, 0.434, 0.6676, 0.4162, 0.6366, 0.4453, 0.6282, 0.4294, 0.629, 0.4206, 0.6392, 0.4253, 0.8621, 0.4374, 0.8658, 0.4219, 0.8538, 0.4213, 0.8511, 0.4367, 0.9568, 0.5244, 0.955, 0.5133, 0.9455, 0.5154, 0.9439, 0.5271, 0.846, 0.4145, 0.8421, 0.4183, 0.8433, 0.423, 0.8538, 0.4213, 0.6464, 0.4455, 0.6555, 0.4281, 0.6666, 0.434, 0.6516, 0.446, 0.6565, 0.4489, 0.6681, 0.431, 0.6689, 0.4345, 0.6633, 0.4552, 0.861, 0.4594, 0.8621, 0.4374, 0.8511, 0.4367, 0.8519, 0.4594, 0.6475, 0.3833, 0.6426, 0.4105, 0.6353, 0.4101, 0.6401, 0.3868, 0.8686, 0.3949, 0.8714, 0.3678, 0.8633, 0.3735, 0.8586, 0.3974, 0.954, 0.4953, 0.953, 0.4773, 0.9486, 0.4792, 0.9472, 0.4973, 0.6627, 0.3854, 0.6661, 0.3584, 0.6776, 0.3686, 0.6759, 0.3924, 0.851, 0.3917, 0.846, 0.4145, 0.8538, 0.4213, 0.8586, 0.3974, 0.8809, 0.3971, 0.8816, 0.4244, 0.8907, 0.4257, 0.8913, 0.4017, 0.6392, 0.4253, 0.6426, 0.4105, 0.6594, 0.4124, 0.6555, 0.4281, 0.8816, 0.4244, 0.8779, 0.4398, 0.887, 0.4411, 0.8907, 0.4257, 0.6282, 0.4294, 0.6366, 0.4453, 0.6334, 0.4476, 0.6255, 0.4291, 0.6555, 0.4281, 0.6594, 0.4124, 0.6742, 0.4162, 0.6666, 0.434, 0.6676, 0.3562, 0.6823, 0.3679, 0.6776, 0.3686, 0.6661, 0.3584, 0.6552, 0.3544, 0.6676, 0.3562, 0.6661, 0.3584, 0.6525, 0.3561, 0.9498, 0.4725, 0.9493, 0.4673, 0.9541, 0.4685, 0.9526, 0.4741, 0.8633, 0.3735, 0.8714, 0.3678, 0.867, 0.3621, 0.8565, 0.369, 0.8714, 0.3678, 0.8804, 0.3698, 0.8792, 0.3638, 0.867, 0.3621, 0.8804, 0.3698, 0.8918, 0.3778, 0.8938, 0.3753, 0.8792, 0.3638, 0.674, 0.3919, 0.6723, 0.416, 0.6676, 0.4162, 0.6693, 0.3924, 0.8686, 0.3949, 0.8658, 0.4219, 0.8816, 0.4244, 0.8809, 0.3971, 0.9498, 0.4897, 0.9498, 0.4725, 0.9526, 0.4741, 0.953, 0.4914, 0.6475, 0.3833, 0.6525, 0.3561, 0.6661, 0.3584, 0.6627, 0.3854, 0.629, 0.4206, 0.6109, 0.4005, 0.6133, 0.3998, 0.6323, 0.4154, 0.9569, 0.5128, 0.958, 0.5011, 0.9575, 0.4994, 0.955, 0.511, 0.6095, 0.4027, 0.6282, 0.4294, 0.6255, 0.4291, 0.607, 0.403, 0.9558, 0.4989, 0.9528, 0.5099, 0.955, 0.511, 0.9575, 0.4994, 0.9502, 0.5238, 0.9554, 0.5037, 0.9569, 0.5035, 0.9537, 0.523, 0.8397, 0.4283, 0.8225, 0.4072, 0.8204, 0.4102, 0.8396, 0.4359, 0.8511, 0.4367, 0.8397, 0.4283, 0.8396, 0.4359, 0.8519, 0.4594, 0.8362, 0.4368, 0.8457, 0.4556, 0.8519, 0.4594, 0.8396, 0.4359, 0.9528, 0.5099, 0.9514, 0.507, 0.9546, 0.5089, 0.955, 0.511, 0.6392, 0.4253, 0.629, 0.4206, 0.6323, 0.4154, 0.6426, 0.4105, 0.9554, 0.5037, 0.9552, 0.5005, 0.9567, 0.5007, 0.9569, 0.5035, 0.9582, 0.5017, 0.958, 0.5033, 0.9569, 0.5035, 0.9567, 0.5007, 0.9552, 0.5005, 0.9558, 0.4989, 0.9575, 0.4994, 0.9567, 0.5007, 0.958, 0.5011, 0.9582, 0.5017, 0.9567, 0.5007, 0.9575, 0.4994, 0.9552, 0.5005, 0.9554, 0.5037, 0.9537, 0.5037, 0.9534, 0.5014, 0.826, 0.4039, 0.8215, 0.406, 0.8225, 0.4072, 0.8254, 0.406, 0.8421, 0.4183, 0.826, 0.4039, 0.8254, 0.406, 0.8433, 0.423, 0.6282, 0.4294, 0.6095, 0.4027, 0.6109, 0.4005, 0.629, 0.4206, 0.8225, 0.4072, 0.8397, 0.4283, 0.8433, 0.423, 0.8254, 0.406, 0.8192, 0.4102, 0.8362, 0.4368, 0.8396, 0.4359, 0.8204, 0.4102, 0.4755, 0.9019, 0.4783, 0.8759, 0.4934, 0.8691, 0.4964, 0.9001, 0.7007, 0.88, 0.7084, 0.9276, 0.7226, 0.9332, 0.7125, 0.8923, 0.4877, 0.8851, 0.4976, 0.9061, 0.4666, 0.9056, 0.4666, 0.8787, 0.7084, 0.9276, 0.7007, 0.88, 0.681, 0.8762, 0.681, 0.9253, 0.7007, 0.88, 0.6944, 0.87, 0.681, 0.8673, 0.681, 0.8762, 0.7007, 0.88, 0.7125, 0.8923, 0.7052, 0.874, 0.6944, 0.87, 0.4854, 0.8745, 0.4698, 0.865, 0.4792, 0.865, 0.4925, 0.8779, 0.4777, 0.9287, 0.4755, 0.9019, 0.4964, 0.9001, 0.4931, 0.9251, 0.4994, 0.9698, 0.4886, 0.9839, 0.4666, 0.9828, 0.4666, 0.9685, 0.706, 0.9681, 0.7027, 0.9836, 0.7027, 0.9857, 0.7191, 0.9662, 0.5015, 0.9008, 0.5079, 0.9356, 0.4979, 0.9283, 0.4976, 0.9061, 0.4976, 0.9061, 0.4979, 0.9283, 0.4666, 0.9278, 0.4666, 0.9056, 0.5026, 0.9512, 0.4823, 0.9543, 0.4834, 0.9311, 0.5028, 0.9415, 0.5024, 0.9612, 0.4814, 0.9719, 0.4823, 0.9543, 0.5026, 0.9512, 0.5024, 0.9612, 0.5018, 0.9768, 0.4811, 0.9814, 0.4814, 0.9719, 0.706, 0.9681, 0.7084, 0.9276, 0.681, 0.9253, 0.681, 0.9714, 0.5034, 0.9715, 0.4886, 0.985, 0.4886, 0.9839, 0.4994, 0.9698, 0.4798, 0.9388, 0.4777, 0.9287, 0.4931, 0.9251, 0.4887, 0.9398, 0.4979, 0.9283, 0.4994, 0.9698, 0.4666, 0.9685, 0.4666, 0.9278, 0.7084, 0.9276, 0.706, 0.9681, 0.7191, 0.9662, 0.7226, 0.9332, 0.7027, 0.9836, 0.706, 0.9681, 0.681, 0.9714, 0.681, 0.9839, 0.5079, 0.9356, 0.5034, 0.9715, 0.4994, 0.9698, 0.4979, 0.9283, 0.6525, 0.3561, 0.6475, 0.3833, 0.6401, 0.3868, 0.6456, 0.3636, 0.8658, 0.4219, 0.8686, 0.3949, 0.8586, 0.3974, 0.8538, 0.4213, 0.955, 0.5133, 0.954, 0.4953, 0.9472, 0.4973, 0.9455, 0.5154, 0.6594, 0.4124, 0.6627, 0.3854, 0.6759, 0.3924, 0.6742, 0.4162, 0.8565, 0.369, 0.851, 0.3917, 0.8586, 0.3974, 0.8633, 0.3735, 0.8804, 0.3698, 0.8809, 0.3971, 0.8913, 0.4017, 0.8918, 0.3778, 0.6823, 0.3679, 0.6806, 0.3919, 0.6759, 0.3924, 0.6776, 0.3686, 0.8714, 0.3678, 0.8686, 0.3949, 0.8809, 0.3971, 0.8804, 0.3698, 0.9514, 0.507, 0.9498, 0.4897, 0.953, 0.4914, 0.9546, 0.5089, 0.6426, 0.4105, 0.6475, 0.3833, 0.6627, 0.3854, 0.6594, 0.4124, 0.8009, 0.7018, 0.7795, 0.7778, 0.7894, 0.8026, 0.8137, 0.7134, 0.5632, 0.774, 0.586, 0.7092, 0.6004, 0.7197, 0.573, 0.8039, 0.5509, 0.6995, 0.5562, 0.6711, 0.5597, 0.6887, 0.5449, 0.7199, 0.7709, 0.7446, 0.7861, 0.6873, 0.7737, 0.6783, 0.7621, 0.7197, 0.6061, 0.7127, 0.584, 0.8043, 0.573, 0.8039, 0.6004, 0.7197, 0.5712, 0.6972, 0.5535, 0.7425, 0.5449, 0.7199, 0.5597, 0.6887, 0.7795, 0.7778, 0.8009, 0.7018, 0.7861, 0.6873, 0.7709, 0.7446, 0.7968, 0.806, 0.8185, 0.7156, 0.8137, 0.7134, 0.7894, 0.8026, 0.586, 0.7092, 0.5632, 0.774, 0.5535, 0.7425, 0.5712, 0.6972, 0.7694, 0.6745, 0.7641, 0.7026, 0.7621, 0.7197, 0.7737, 0.6783, 0.5718, 0.6458, 0.5756, 0.6453, 0.5597, 0.6887, 0.5562, 0.6711, 0.5756, 0.6453, 0.6006, 0.6528, 0.5712, 0.6972, 0.5597, 0.6887, 0.6006, 0.6528, 0.6202, 0.6661, 0.586, 0.7092, 0.5712, 0.6972, 0.6202, 0.6661, 0.6198, 0.6689, 0.6004, 0.7197, 0.586, 0.7092, 0.6198, 0.6689, 0.6127, 0.6703, 0.6061, 0.7127, 0.6004, 0.7197, 0.8251, 0.6738, 0.8164, 0.6753, 0.8137, 0.7134, 0.8185, 0.7156, 0.8164, 0.6753, 0.8001, 0.6633, 0.8009, 0.7018, 0.8137, 0.7134, 0.8001, 0.6633, 0.7888, 0.661, 0.7861, 0.6873, 0.8009, 0.7018, 0.7888, 0.661, 0.7834, 0.6536, 0.7737, 0.6783, 0.7861, 0.6873, 0.7834, 0.6536, 0.7847, 0.6496, 0.7694, 0.6745, 0.7737, 0.6783, 0.8457, 0.4556, 0.8426, 0.4746, 0.8508, 0.4808, 0.8519, 0.4594, 0.8759, 0.4617, 0.869, 0.484, 0.8734, 0.4842, 0.8815, 0.4615, 0.5922, 0.5706, 0.6307, 0.464, 0.6386, 0.4648, 0.6043, 0.5706, 0.8078, 0.5812, 0.8426, 0.4746, 0.8399, 0.4723, 0.8006, 0.58, 0.861, 0.4594, 0.8596, 0.482, 0.869, 0.484, 0.8759, 0.4617, 0.6631, 0.4489, 0.6567, 0.4716, 0.6433, 0.4659, 0.6516, 0.446, 0.6043, 0.5706, 0.6386, 0.4648, 0.6433, 0.4659, 0.6118, 0.5718, 0.6341, 0.5805, 0.6567, 0.4716, 0.6617, 0.4782, 0.6432, 0.5922, 0.8334, 0.595, 0.8596, 0.482, 0.8508, 0.4808, 0.8193, 0.594, 0.6366, 0.4453, 0.6307, 0.464, 0.6277, 0.4662, 0.6334, 0.4476, 0.6539, 0.7855, 0.6593, 0.7392, 0.681, 0.7391, 0.681, 0.786, 0.6593, 0.8202, 0.6539, 0.7855, 0.681, 0.786, 0.681, 0.8197, 0.6593, 0.7392, 0.6623, 0.7327, 0.681, 0.7342, 0.681, 0.7391, 0.681, 0.8437, 0.7027, 0.8202, 0.681, 0.8197, 0.6623, 0.7327, 0.681, 0.6892, 0.681, 0.7342])
me_cube_002.materials.append(mat_material_001)
me_cube_002.use_remesh_preserve_volume = False
me_cube_002.use_remesh_preserve_attributes = False
me_cube_002.use_mirror_vertex_groups = False
me_cube_002.update()

# ---- objects
ob_corpseredshirt_shadowmesh = bpy.data.objects.new('corpseredshirt_shadowmesh', me_cube_000)
ob_corpseredshirt_mesh = bpy.data.objects.new('corpseredshirt_mesh', me_cube_002)

# ---- transforms, parenting, visibility, modifiers, constraints
ob_corpseredshirt_shadowmesh.location = (0.0, 0.0, 2.384e-07)
ob_corpseredshirt_shadowmesh.scale = (0.4, 0.4, 0.4)
ob_corpseredshirt_shadowmesh.lineart.crease_threshold = 0.0
ob_corpseredshirt_mesh.location = (0.0, 0.0, 2.384e-07)
ob_corpseredshirt_mesh.scale = (0.4, 0.4, 0.4)
ob_corpseredshirt_mesh.lineart.crease_threshold = 0.0

# ---- collection membership
col_collection_1.objects.link(ob_corpseredshirt_shadowmesh)
col_collection_1.objects.link(ob_corpseredshirt_mesh)

# ---- scene / render settings (as saved in the file)
scene.frame_start = 1; scene.frame_end = 2; scene.frame_set(4)
scene.render.engine = 'BLENDER_EEVEE_NEXT'
scene.render.image_settings.color_mode = 'RGB'
scene.render.image_settings.compression = 90
scene.render.resolution_percentage = 50
scene.render.dither_intensity = 0.0
scene.render.bake_margin = 2
scene.render.bake_bias = 0.0
scene.cycles.use_denoising = False
scene.cycles.samples = 10
scene.cycles.sampling_pattern = 'TABULATED_SOBOL'
scene.cycles.light_sampling_threshold = 0.0
scene.cycles.use_adaptive_sampling = False
scene.cycles.use_light_tree = False
scene.cycles.blur_glossy = 0.0
scene.cycles.volume_bounces = 1
scene.cycles.pixel_filter_type = 'GAUSSIAN'
scene.cycles.sample_clamp_indirect = 0.0
scene.view_settings.view_transform = 'Standard'
bpy.context.view_layer.update()

# ---- added for rendering (the .blend has no active camera and no usable light): camera, sun
cam_auto = bpy.data.cameras.new('AutoCamera')
cam_auto.lens = 50.0
cam_auto.sensor_width = 36.0
cam_auto.clip_end = 1000.0
ob_auto_camera = bpy.data.objects.new('AutoCamera', cam_auto)
scene.collection.objects.link(ob_auto_camera)
ob_auto_camera.location = (2.11626, -2.51233, 1.81725)
ob_auto_camera.rotation_euler = (1.09748, -7.21219e-08, 0.694738)
scene.camera = ob_auto_camera
light_auto_sun = bpy.data.lights.new('AutoSun', 'SUN')
light_auto_sun.energy = 3.0
light_auto_sun.angle = 0.0523599
ob_auto_sun = bpy.data.objects.new('AutoSun', light_auto_sun)
scene.collection.objects.link(ob_auto_sun)
ob_auto_sun.rotation_euler = (0.872665, 0.174533, 0.523599)
bpy.context.view_layer.update()
